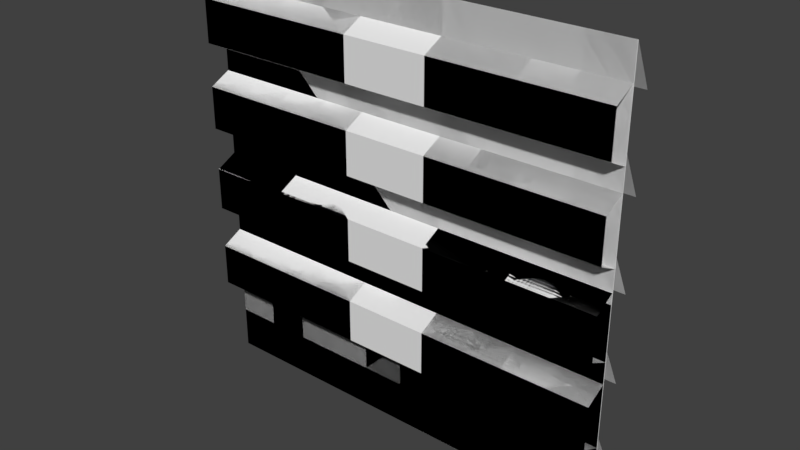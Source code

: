 # Source: Walls.blend  (saved by Blender 2.79.0; exported with 4.5.12 LTS)
import bpy
from mathutils import Matrix  # noqa: F401  (used for matrix-valued properties, if any)

bpy.ops.wm.read_factory_settings(use_empty=True)
scene = bpy.context.scene
scene.name = 'Scene'

# ---- collections
col_collection_1 = bpy.data.collections.new('Collection 1'); scene.collection.children.link(col_collection_1)

# ---- world
world_world = bpy.data.worlds.new('World'); scene.world = world_world
world_world.color = (0.05088, 0.05088, 0.05088)
world_world.use_sun_shadow = False
world_world.sun_shadow_jitter_overblur = 0.0
world_world.cycles.sampling_method = 'MANUAL'

# ---- meshes
me_plane_006 = bpy.data.meshes.new('Plane.006')
me_plane_006.from_pydata([(8.0, 1.752e-05, -7.981), (-8.0, 1.943e-05, -7.981), (-10.0, 0.0, 0.01912), (-10.0, 1.979e-05, -1.981), (-10.0, 1.961e-05, -3.981), (-10.0, 1.943e-05, -5.981), (10.0, 1.752e-05, -5.981), (10.0, 1.818e-05, -3.981), (10.0, 1.836e-05, -1.981), (10.0, 0.0, 0.01912), (-6.0, 1.943e-05, -7.981), (-4.0, 1.0, -7.981), (-2.0, 1.848e-05, -7.981), (-5.981e-07, 1.0, -7.981), (2.0, 1.848e-05, -7.981), (4.0, 1.0, -7.981), (6.0, 1.848e-05, -7.981), (8.0, 1.0, -7.981), (10.0, 1.752e-05, -7.981), (8.0, 1.0, -5.981), (6.0, 1.848e-05, -5.981), (4.0, 1.0, -5.981), (2.0, 1.848e-05, -5.981), (-4.471e-07, 1.0, -5.981), (-2.0, 1.848e-05, -5.981), (-4.0, 1.0, -5.981), (-6.0, 1.943e-05, -5.981), (-8.0, 1.943e-05, -5.981), (8.0, 1.0, -3.981), (6.0, 1.818e-05, -3.981), (4.0, 1.0, -3.981), (2.0, 1.866e-05, -3.981), (-2.961e-07, 1.0, -3.981), (-2.0, 1.913e-05, -3.981), (-4.0, 1.0, -3.981), (-6.0, 1.913e-05, -3.981), (-8.0, 1.961e-05, -3.981), (8.0, 1.0, -1.981), (6.0, 1.884e-05, -1.981), (4.0, 1.0, -1.981), (2.0, 1.884e-05, -1.981), (-1.451e-07, 1.0, -1.981), (-2.0, 1.931e-05, -1.981), (-4.0, 1.0, -1.981), (-6.0, 1.931e-05, -1.981), (-8.0, 1.979e-05, -1.981), (8.0, 0.0, 0.01912), (6.0, 0.0, 0.01912), (4.0, 0.0, 0.01912), (2.0, 0.0, 0.01912), (5.877e-09, 0.0, 0.01912), (-2.0, 0.0, 0.01912), (-4.0, 0.0, 0.01912), (-6.0, 0.0, 0.01912), (-8.0, 0.0, 0.01912), (8.0, 0.0, 0.01912), (8.0, 1.836e-05, -1.981), (8.0, 1.818e-05, -3.981), (8.0, 1.752e-05, -5.981), (4.0, 0.0, 0.01912), (-8.0, 0.0, 0.01912), (-4.0, 0.0, 0.01912), (5.877e-09, 0.0, 0.01912), (-8.0, 1.0, -1.981), (-4.0, 1.931e-05, -1.981), (-1.451e-07, 1.931e-05, -1.981), (4.0, 1.884e-05, -1.981), (-8.0, 1.0, -3.981), (-4.0, 1.913e-05, -3.981), (-2.961e-07, 1.866e-05, -3.981), (4.0, 1.866e-05, -3.981), (-8.0, 1.0, -5.981), (-4.0, 1.848e-05, -5.981), (-4.471e-07, 1.848e-05, -5.981), (4.0, 1.848e-05, -5.981), (-10.0, 1.943e-05, -7.981), (-8.0, 1.0, -7.981), (-4.0, 1.848e-05, -7.981), (-5.981e-07, 1.848e-05, -7.981), (4.0, 1.848e-05, -7.981), (8.0, 1.752e-05, -9.981), (-8.0, 1.943e-05, -9.981), (-6.0, 1.943e-05, -9.981), (-4.0, 1.0, -9.981), (-2.0, 1.848e-05, -9.981), (-7.491e-07, 1.0, -9.981), (2.0, 1.848e-05, -9.981), (4.0, 1.0, -9.981), (6.0, 1.848e-05, -9.981), (8.0, 1.0, -9.981), (10.0, 1.752e-05, -9.981), (-10.0, 1.943e-05, -9.981), (-8.0, 1.0, -9.981), (-4.0, 1.848e-05, -9.981), (-7.491e-07, 1.848e-05, -9.981), (4.0, 1.848e-05, -9.981), (-10.0, 0.0, 2.019), (10.0, 0.0, 2.019), (8.0, 0.0, 2.019), (6.0, 0.0, 2.019), (4.0, 0.0, 2.019), (2.0, 0.0, 2.019), (1.569e-07, 0.0, 2.019), (-2.0, 0.0, 2.019), (-4.0, 0.0, 2.019), (-6.0, 0.0, 2.019), (-8.0, 0.0, 2.019), (8.0, 0.0, 2.019), (4.0, 0.0, 2.019), (-8.0, 0.0, 2.019), (-4.0, 0.0, 2.019), (1.569e-07, 0.0, 2.019), (-10.0, 0.0, 4.019), (10.0, 0.0, 4.019), (8.0, 0.0, 4.019), (6.0, 0.0, 4.019), (4.0, 0.0, 4.019), (2.0, 0.0, 4.019), (3.079e-07, 0.0, 4.019), (-2.0, 0.0, 4.019), (-4.0, 0.0, 4.019), (-6.0, 0.0, 4.019), (-8.0, 0.0, 4.019), (8.0, 0.0, 4.019), (4.0, 0.0, 4.019), (-8.0, 0.0, 4.019), (-4.0, 0.0, 4.019), (3.079e-07, 0.0, 4.019), (-10.0, 0.0, 6.019), (10.0, 0.0, 6.019), (8.0, 0.0, 6.019), (6.0, 0.0, 6.019), (4.0, 0.0, 6.019), (2.0, 0.0, 6.019), (4.589e-07, 0.0, 6.019), (-2.0, 0.0, 6.019), (-4.0, 0.0, 6.019), (-6.0, 0.0, 6.019), (-8.0, 0.0, 6.019), (8.0, 0.0, 6.019), (4.0, 0.0, 6.019), (-8.0, 0.0, 6.019), (-4.0, 0.0, 6.019), (4.589e-07, 0.0, 6.019), (-10.0, 0.0, 8.019), (10.0, 0.0, 8.019), (8.0, 0.0, 8.019), (6.0, 0.0, 8.019), (4.0, 0.0, 8.019), (2.0, 0.0, 8.019), (6.099e-07, 0.0, 8.019), (-2.0, 0.0, 8.019), (-4.0, 0.0, 8.019), (-6.0, 0.0, 8.019), (-8.0, 0.0, 8.019), (8.0, 0.0, 8.019), (4.0, 0.0, 8.019), (-8.0, 0.0, 8.019), (-4.0, 0.0, 8.019), (6.099e-07, 0.0, 8.019), (-10.0, 0.0, 10.02), (10.0, 0.0, 10.02), (8.0, 0.0, 10.02), (6.0, 0.0, 10.02), (4.0, 0.0, 10.02), (2.0, 0.0, 10.02), (7.609e-07, 0.0, 10.02), (-2.0, 0.0, 10.02), (-4.0, 0.0, 10.02), (-6.0, 0.0, 10.02), (-8.0, 0.0, 10.02), (8.0, 0.0, 10.02), (4.0, 0.0, 10.02), (-8.0, 0.0, 10.02), (-4.0, 0.0, 10.02), (7.609e-07, 0.0, 10.02)], [], [(17, 16, 88, 89), (58, 6, 7, 57), (57, 7, 8, 56), (56, 8, 9, 55), (3, 63, 60, 2), (45, 44, 53, 54), (44, 43, 52, 53), (64, 42, 51, 61), (42, 41, 50, 51), (65, 40, 49, 62), (40, 39, 48, 49), (66, 38, 47, 59), (38, 37, 46, 47), (4, 67, 63, 3), (36, 35, 44, 45), (35, 34, 43, 44), (68, 33, 42, 64), (33, 32, 41, 42), (69, 31, 40, 65), (31, 30, 39, 40), (70, 29, 38, 66), (29, 28, 37, 38), (5, 71, 67, 4), (27, 26, 35, 36), (26, 25, 34, 35), (72, 24, 33, 68), (24, 23, 32, 33), (73, 22, 31, 69), (22, 21, 30, 31), (74, 20, 29, 70), (20, 19, 28, 29), (11, 10, 82, 83), (16, 79, 95, 88), (14, 78, 94, 86), (18, 0, 80, 90), (20, 74, 79, 16), (6, 58, 0, 18), (71, 5, 75, 76), (21, 22, 14, 15), (24, 72, 77, 12), (25, 26, 10, 11), (76, 75, 91, 92), (26, 27, 1, 10), (22, 73, 78, 14), (23, 24, 12, 13), (13, 12, 84, 85), (15, 14, 86, 87), (12, 77, 93, 84), (10, 1, 81, 82), (19, 20, 16, 17), (49, 48, 100, 101), (2, 60, 109, 96), (53, 52, 104, 105), (62, 49, 101, 111), (55, 9, 97, 107), (54, 53, 105, 106), (51, 50, 102, 103), (47, 46, 98, 99), (59, 47, 99, 108), (61, 51, 103, 110), (96, 109, 125, 112), (105, 104, 120, 121), (111, 101, 117, 127), (107, 97, 113, 123), (106, 105, 121, 122), (103, 102, 118, 119), (99, 98, 114, 115), (108, 99, 115, 124), (110, 103, 119, 126), (101, 100, 116, 117), (122, 121, 137, 138), (119, 118, 134, 135), (115, 114, 130, 131), (124, 115, 131, 140), (126, 119, 135, 142), (117, 116, 132, 133), (112, 125, 141, 128), (121, 120, 136, 137), (127, 117, 133, 143), (123, 113, 129, 139), (142, 135, 151, 158), (133, 132, 148, 149), (128, 141, 157, 144), (137, 136, 152, 153), (143, 133, 149, 159), (139, 129, 145, 155), (138, 137, 153, 154), (135, 134, 150, 151), (131, 130, 146, 147), (140, 131, 147, 156), (153, 152, 168, 169), (159, 149, 165, 175), (155, 145, 161, 171), (154, 153, 169, 170), (151, 150, 166, 167), (147, 146, 162, 163), (156, 147, 163, 172), (158, 151, 167, 174), (149, 148, 164, 165), (144, 157, 173, 160)])
_uv = me_plane_006.uv_layers.new(name='UVMap')
_uv.uv.foreach_set('vector', [0.1, 0.1, 0.1, 0.2, 0.0, 0.2, 1.194e-07, 0.1, 0.2, 0.1, 0.2, 0.0, 0.3, 1.194e-07, 0.3, 0.1, 0.3, 0.1, 0.3, 1.194e-07, 0.4, 1.194e-07, 0.4, 0.1, 0.4, 0.1, 0.4, 1.194e-07, 0.5, 0.0, 0.5, 0.1, 0.4, 1.0, 0.4, 0.9, 0.5, 0.9, 0.5, 1.0, 0.4, 0.9, 0.4, 0.8, 0.5, 0.8, 0.5, 0.9, 0.4, 0.8, 0.4, 0.7, 0.5, 0.7, 0.5, 0.8, 0.4, 0.7, 0.4, 0.6, 0.5, 0.6, 0.5, 0.7, 0.4, 0.6, 0.4, 0.5, 0.5, 0.5, 0.5, 0.6, 0.4, 0.5, 0.4, 0.4, 0.5, 0.4, 0.5, 0.5, 0.4, 0.4, 0.4, 0.3, 0.5, 0.3, 0.5, 0.4, 0.4, 0.3, 0.4, 0.2, 0.5, 0.2, 0.5, 0.3, 0.4, 0.2, 0.4, 0.1, 0.5, 0.1, 0.5, 0.2, 0.3, 1.0, 0.3, 0.9, 0.4, 0.9, 0.4, 1.0, 0.3, 0.9, 0.3, 0.8, 0.4, 0.8, 0.4, 0.9, 0.3, 0.8, 0.3, 0.7, 0.4, 0.7, 0.4, 0.8, 0.3, 0.7, 0.3, 0.6, 0.4, 0.6, 0.4, 0.7, 0.3, 0.6, 0.3, 0.5, 0.4, 0.5, 0.4, 0.6, 0.3, 0.5, 0.3, 0.4, 0.4, 0.4, 0.4, 0.5, 0.3, 0.4, 0.3, 0.3, 0.4, 0.3, 0.4, 0.4, 0.3, 0.3, 0.3, 0.2, 0.4, 0.2, 0.4, 0.3, 0.3, 0.2, 0.3, 0.1, 0.4, 0.1, 0.4, 0.2, 0.2, 1.0, 0.2, 0.9, 0.3, 0.9, 0.3, 1.0, 0.2, 0.9, 0.2, 0.8, 0.3, 0.8, 0.3, 0.9, 0.2, 0.8, 0.2, 0.7, 0.3, 0.7, 0.3, 0.8, 0.2, 0.7, 0.2, 0.6, 0.3, 0.6, 0.3, 0.7, 0.2, 0.6, 0.2, 0.5, 0.3, 0.5, 0.3, 0.6, 0.2, 0.5, 0.2, 0.4, 0.3, 0.4, 0.3, 0.5, 0.2, 0.4, 0.2, 0.3, 0.3, 0.3, 0.3, 0.4, 0.2, 0.3, 0.2, 0.2, 0.3, 0.2, 0.3, 0.3, 0.2, 0.2, 0.2, 0.1, 0.3, 0.1, 0.3, 0.2, 0.1, 0.7, 0.1, 0.8, 1.194e-07, 0.8, 0.0, 0.7, 0.1, 0.2, 0.1, 0.3, 0.0, 0.3, 0.0, 0.2, 0.1, 0.4, 0.1, 0.5, 1.194e-07, 0.5, 1.194e-07, 0.4, 0.1, 0.0, 0.1, 0.1, 1.194e-07, 0.1, 1.194e-07, 0.0, 0.2, 0.2, 0.2, 0.3, 0.1, 0.3, 0.1, 0.2, 0.2, 0.0, 0.2, 0.1, 0.1, 0.1, 0.1, 0.0, 0.2, 0.9, 0.2, 1.0, 0.1, 1.0, 0.1, 0.9, 0.2, 0.3, 0.2, 0.4, 0.1, 0.4, 0.1, 0.3, 0.2, 0.6, 0.2, 0.7, 0.1, 0.7, 0.1, 0.6, 0.2, 0.7, 0.2, 0.8, 0.1, 0.8, 0.1, 0.7, 0.1, 0.9, 0.1, 1.0, 1.194e-07, 1.0, 0.0, 0.9, 0.2, 0.8, 0.2, 0.9, 0.1, 0.9, 0.1, 0.8, 0.2, 0.4, 0.2, 0.5, 0.1, 0.5, 0.1, 0.4, 0.2, 0.5, 0.2, 0.6, 0.1, 0.6, 0.1, 0.5, 0.1, 0.5, 0.1, 0.6, 1.194e-07, 0.6, 0.0, 0.5, 0.1, 0.3, 0.1, 0.4, 1.194e-07, 0.4, 0.0, 0.3, 0.1, 0.6, 0.1, 0.7, 1.194e-07, 0.7, 1.194e-07, 0.6, 0.1, 0.8, 0.1, 0.9, 0.0, 0.9, 1.194e-07, 0.8, 0.2, 0.1, 0.2, 0.2, 0.1, 0.2, 0.1, 0.1, 0.5, 0.4, 0.5, 0.3, 0.6, 0.3, 0.6, 0.4, 0.5, 1.0, 0.5, 0.9, 0.6, 0.9, 0.6, 1.0, 0.5, 0.8, 0.5, 0.7, 0.6, 0.7, 0.6, 0.8, 0.5, 0.5, 0.5, 0.4, 0.6, 0.4, 0.6, 0.5, 0.5, 0.1, 0.5, 0.0, 0.6, 0.0, 0.6, 0.1, 0.5, 0.9, 0.5, 0.8, 0.6, 0.8, 0.6, 0.9, 0.5, 0.6, 0.5, 0.5, 0.6, 0.5, 0.6, 0.6, 0.5, 0.2, 0.5, 0.1, 0.6, 0.1, 0.6, 0.2, 0.5, 0.3, 0.5, 0.2, 0.6, 0.2, 0.6, 0.3, 0.5, 0.7, 0.5, 0.6, 0.6, 0.6, 0.6, 0.7, 0.6, 1.0, 0.6, 0.9, 0.7, 0.9, 0.7, 1.0, 0.6, 0.8, 0.6, 0.7, 0.7, 0.7, 0.7, 0.8, 0.6, 0.5, 0.6, 0.4, 0.7, 0.4, 0.7, 0.5, 0.6, 0.1, 0.6, 0.0, 0.7, 0.0, 0.7, 0.1, 0.6, 0.9, 0.6, 0.8, 0.7, 0.8, 0.7, 0.9, 0.6, 0.6, 0.6, 0.5, 0.7, 0.5, 0.7, 0.6, 0.6, 0.2, 0.6, 0.1, 0.7, 0.1, 0.7, 0.2, 0.6, 0.3, 0.6, 0.2, 0.7, 0.2, 0.7, 0.3, 0.6, 0.7, 0.6, 0.6, 0.7, 0.6, 0.7, 0.7, 0.6, 0.4, 0.6, 0.3, 0.7, 0.3, 0.7, 0.4, 0.7, 0.9, 0.7, 0.8, 0.8, 0.8, 0.8, 0.9, 0.7, 0.6, 0.7, 0.5, 0.8, 0.5, 0.8, 0.6, 0.7, 0.2, 0.7, 0.1, 0.8, 0.1, 0.8, 0.2, 0.7, 0.3, 0.7, 0.2, 0.8, 0.2, 0.8, 0.3, 0.7, 0.7, 0.7, 0.6, 0.8, 0.6, 0.8, 0.7, 0.7, 0.4, 0.7, 0.3, 0.8, 0.3, 0.8, 0.4, 0.7, 1.0, 0.7, 0.9, 0.8, 0.9, 0.8, 1.0, 0.7, 0.8, 0.7, 0.7, 0.8, 0.7, 0.8, 0.8, 0.7, 0.5, 0.7, 0.4, 0.8, 0.4, 0.8, 0.5, 0.7, 0.1, 0.7, 0.0, 0.8, 0.0, 0.8, 0.1, 0.8, 0.7, 0.8, 0.6, 0.9, 0.6, 0.9, 0.7, 0.8, 0.4, 0.8, 0.3, 0.9, 0.3, 0.9, 0.4, 0.8, 1.0, 0.8, 0.9, 0.9, 0.9, 0.9, 1.0, 0.8, 0.8, 0.8, 0.7, 0.9, 0.7, 0.9, 0.8, 0.8, 0.5, 0.8, 0.4, 0.9, 0.4, 0.9, 0.5, 0.8, 0.1, 0.8, 0.0, 0.9, 1.194e-07, 0.9, 0.1, 0.8, 0.9, 0.8, 0.8, 0.9, 0.8, 0.9, 0.9, 0.8, 0.6, 0.8, 0.5, 0.9, 0.5, 0.9, 0.6, 0.8, 0.2, 0.8, 0.1, 0.9, 0.1, 0.9, 0.2, 0.8, 0.3, 0.8, 0.2, 0.9, 0.2, 0.9, 0.3, 0.9, 0.8, 0.9, 0.7, 1.0, 0.7, 1.0, 0.8, 0.9, 0.5, 0.9, 0.4, 1.0, 0.4, 1.0, 0.5, 0.9, 0.1, 0.9, 1.194e-07, 1.0, 1.194e-07, 1.0, 0.1, 0.9, 0.9, 0.9, 0.8, 1.0, 0.8, 1.0, 0.9, 0.9, 0.6, 0.9, 0.5, 1.0, 0.5, 1.0, 0.6, 0.9, 0.2, 0.9, 0.1, 1.0, 0.1, 1.0, 0.2, 0.9, 0.3, 0.9, 0.2, 1.0, 0.2, 1.0, 0.3, 0.9, 0.7, 0.9, 0.6, 1.0, 0.6, 1.0, 0.7, 0.9, 0.4, 0.9, 0.3, 1.0, 0.3, 1.0, 0.4, 0.9, 1.0, 0.9, 0.9, 1.0, 0.9, 1.0, 1.0])
me_plane_006.use_remesh_preserve_volume = False
me_plane_006.use_remesh_preserve_attributes = False
me_plane_006.use_mirror_vertex_groups = False
me_plane_006.update()
me_plane_005 = bpy.data.meshes.new('Plane.005')
me_plane_005.from_pydata([(-8.0, 2.134e-05, 10.02), (8.0, 1.991e-05, 10.02), (-10.0, 2.134e-05, 6.019), (-10.0, 2.116e-05, 4.019), (-10.0, 2.098e-05, 2.019), (-10.0, 0.0, 0.01912), (10.0, 0.0, 0.01912), (10.0, 1.955e-05, 2.019), (10.0, 1.973e-05, 4.019), (10.0, 1.991e-05, 6.019), (-8.0, 1.0, 10.02), (-4.0, 2.086e-05, 10.02), (7.609e-07, 2.086e-05, 10.02), (4.0, 2.038e-05, 10.02), (4.0, 2.038e-05, 8.019), (6.099e-07, 2.086e-05, 8.019), (-4.0, 2.086e-05, 8.019), (-8.0, 1.0, 8.019), (8.0, 1.991e-05, 8.019), (8.0, 0.0, 0.01912), (6.0, 0.0, 0.01912), (4.0, 0.0, 0.01912), (2.0, 0.0, 0.01912), (5.877e-09, 0.0, 0.01912), (-2.0, 0.0, 0.01912), (-4.0, 0.0, 0.01912), (-6.0, 0.0, 0.01912), (-8.0, 0.0, 0.01912), (8.0, 1.0, 2.019), (6.0, 1.979e-05, 2.019), (4.0, 1.0, 2.019), (2.0, 2.003e-05, 2.019), (1.569e-07, 1.0, 2.019), (-2.0, 2.027e-05, 2.019), (-4.0, 1.0, 2.019), (-6.0, 2.05e-05, 2.019), (-8.0, 2.074e-05, 2.019), (8.0, 1.0, 4.019), (6.0, 2.021e-05, 4.019), (4.0, 1.0, 4.019), (2.0, 2.021e-05, 4.019), (3.079e-07, 1.0, 4.019), (-2.0, 2.068e-05, 4.019), (-4.0, 1.0, 4.019), (-6.0, 2.068e-05, 4.019), (-8.0, 2.116e-05, 4.019), (8.0, 1.0, 6.019), (6.0, 2.038e-05, 6.019), (4.0, 1.0, 6.019), (2.0, 2.038e-05, 6.019), (4.589e-07, 1.0, 6.019), (-2.0, 2.086e-05, 6.019), (-4.0, 1.0, 6.019), (-6.0, 2.134e-05, 6.019), (-8.0, 2.134e-05, 6.019), (8.0, 1.973e-05, 4.019), (8.0, 1.991e-05, 6.019), (8.0, 1.955e-05, 2.019), (8.0, 0.0, 0.01912), (-8.0, 1.0, 4.019), (-8.0, 1.0, 6.019), (-4.0, 2.068e-05, 4.019), (-4.0, 2.086e-05, 6.019), (3.079e-07, 2.068e-05, 4.019), (4.589e-07, 2.086e-05, 6.019), (4.0, 2.021e-05, 4.019), (4.0, 2.038e-05, 6.019), (-8.0, 1.0, 2.019), (-4.0, 2.05e-05, 2.019), (1.569e-07, 2.027e-05, 2.019), (4.0, 1.979e-05, 2.019), (4.0, 0.0, 0.01912), (-8.0, 0.0, 0.01912), (-4.0, 0.0, 0.01912), (5.877e-09, 0.0, 0.01912), (-10.0, 2.134e-05, 10.02), (-8.0, 2.134e-05, 8.019), (-6.0, 2.134e-05, 8.019), (10.0, 1.991e-05, 10.02), (8.0, 1.0, 10.02), (6.0, 2.038e-05, 10.02), (4.0, 1.0, 10.02), (2.0, 2.038e-05, 10.02), (7.609e-07, 1.0, 10.02), (-2.0, 2.086e-05, 10.02), (-4.0, 1.0, 10.02), (-6.0, 2.134e-05, 10.02), (-4.0, 1.0, 8.019), (-2.0, 2.086e-05, 8.019), (6.099e-07, 1.0, 8.019), (2.0, 2.038e-05, 8.019), (4.0, 1.0, 8.019), (6.0, 2.038e-05, 8.019), (8.0, 1.0, 8.019), (10.0, 1.991e-05, 8.019), (-10.0, 2.134e-05, 8.019), (-10.0, 0.0, -1.981), (10.0, 0.0, -1.981), (8.0, 0.0, -1.981), (6.0, 0.0, -1.981), (4.0, 0.0, -1.981), (2.0, 0.0, -1.981), (-1.451e-07, 0.0, -1.981), (-2.0, 0.0, -1.981), (-4.0, 0.0, -1.981), (-6.0, 0.0, -1.981), (-8.0, 0.0, -1.981), (8.0, 0.0, -1.981), (4.0, 0.0, -1.981), (-8.0, 0.0, -1.981), (-4.0, 0.0, -1.981), (-1.451e-07, 0.0, -1.981), (-10.0, 0.0, -3.981), (10.0, 0.0, -3.981), (8.0, 0.0, -3.981), (6.0, 0.0, -3.981), (4.0, 0.0, -3.981), (2.0, 0.0, -3.981), (-2.961e-07, 0.0, -3.981), (-2.0, 0.0, -3.981), (-4.0, 0.0, -3.981), (-6.0, 0.0, -3.981), (-8.0, 0.0, -3.981), (8.0, 0.0, -3.981), (4.0, 0.0, -3.981), (-8.0, 0.0, -3.981), (-4.0, 0.0, -3.981), (-2.961e-07, 0.0, -3.981), (-10.0, 0.0, -5.981), (10.0, 0.0, -5.981), (8.0, 0.0, -5.981), (6.0, 0.0, -5.981), (4.0, 0.0, -5.981), (2.0, 0.0, -5.981), (-4.471e-07, 0.0, -5.981), (-2.0, 0.0, -5.981), (-4.0, 0.0, -5.981), (-6.0, 0.0, -5.981), (-8.0, 0.0, -5.981), (8.0, 0.0, -5.981), (4.0, 0.0, -5.981), (-8.0, 0.0, -5.981), (-4.0, 0.0, -5.981), (-4.471e-07, 0.0, -5.981), (-10.0, 0.0, -7.981), (10.0, 0.0, -7.981), (8.0, 0.0, -7.981), (6.0, 0.0, -7.981), (4.0, 0.0, -7.981), (2.0, 0.0, -7.981), (-5.981e-07, 0.0, -7.981), (-2.0, 0.0, -7.981), (-4.0, 0.0, -7.981), (-6.0, 0.0, -7.981), (-8.0, 0.0, -7.981), (8.0, 0.0, -7.981), (4.0, 0.0, -7.981), (-8.0, 0.0, -7.981), (-4.0, 0.0, -7.981), (-5.981e-07, 0.0, -7.981), (-10.0, 0.0, -9.981), (10.0, 0.0, -9.981), (8.0, 0.0, -9.981), (6.0, 0.0, -9.981), (4.0, 0.0, -9.981), (2.0, 0.0, -9.981), (-7.491e-07, 0.0, -9.981), (-2.0, 0.0, -9.981), (-4.0, 0.0, -9.981), (-6.0, 0.0, -9.981), (-8.0, 0.0, -9.981), (8.0, 0.0, -9.981), (4.0, 0.0, -9.981), (-8.0, 0.0, -9.981), (-4.0, 0.0, -9.981), (-7.491e-07, 0.0, -9.981)], [], [(16, 88, 84, 11), (58, 6, 7, 57), (57, 7, 8, 55), (55, 8, 9, 56), (3, 59, 60, 2), (45, 44, 53, 54), (44, 43, 52, 53), (61, 42, 51, 62), (42, 41, 50, 51), (63, 40, 49, 64), (40, 39, 48, 49), (65, 38, 47, 66), (38, 37, 46, 47), (4, 67, 59, 3), (36, 35, 44, 45), (35, 34, 43, 44), (68, 33, 42, 61), (33, 32, 41, 42), (69, 31, 40, 63), (31, 30, 39, 40), (70, 29, 38, 65), (29, 28, 37, 38), (5, 72, 67, 4), (27, 26, 35, 36), (26, 25, 34, 35), (73, 24, 33, 68), (24, 23, 32, 33), (74, 22, 31, 69), (22, 21, 30, 31), (71, 20, 29, 70), (20, 19, 28, 29), (18, 94, 78, 1), (51, 50, 89, 88), (2, 60, 17, 95), (49, 48, 91, 90), (53, 52, 87, 77), (54, 53, 77, 76), (95, 17, 10, 75), (77, 87, 85, 86), (15, 90, 82, 12), (88, 89, 83, 84), (76, 77, 86, 0), (90, 91, 81, 82), (47, 46, 93, 92), (56, 9, 94, 18), (64, 49, 90, 15), (62, 51, 88, 16), (66, 47, 92, 14), (14, 92, 80, 13), (92, 93, 79, 80), (21, 22, 101, 100), (20, 71, 108, 99), (25, 26, 105, 104), (22, 74, 111, 101), (6, 58, 107, 97), (26, 27, 106, 105), (23, 24, 103, 102), (19, 20, 99, 98), (72, 5, 96, 109), (24, 73, 110, 103), (103, 110, 126, 119), (100, 101, 117, 116), (109, 96, 112, 125), (104, 105, 121, 120), (101, 111, 127, 117), (97, 107, 123, 113), (105, 106, 122, 121), (102, 103, 119, 118), (98, 99, 115, 114), (99, 108, 124, 115), (117, 127, 143, 133), (113, 123, 139, 129), (121, 122, 138, 137), (118, 119, 135, 134), (114, 115, 131, 130), (115, 124, 140, 131), (119, 126, 142, 135), (116, 117, 133, 132), (125, 112, 128, 141), (120, 121, 137, 136), (134, 135, 151, 150), (130, 131, 147, 146), (131, 140, 156, 147), (135, 142, 158, 151), (132, 133, 149, 148), (141, 128, 144, 157), (136, 137, 153, 152), (133, 143, 159, 149), (129, 139, 155, 145), (137, 138, 154, 153), (148, 149, 165, 164), (157, 144, 160, 173), (152, 153, 169, 168), (149, 159, 175, 165), (145, 155, 171, 161), (153, 154, 170, 169), (150, 151, 167, 166), (146, 147, 163, 162), (147, 156, 172, 163), (151, 158, 174, 167)])
_uv = me_plane_005.uv_layers.new(name='UVMap')
_uv.uv.foreach_set('vector', [0.9, 0.7, 0.9, 0.6, 1.0, 0.6, 1.0, 0.7, 0.5, 0.1, 0.5, 4.973e-08, 0.6, 0.0, 0.6, 0.1, 0.6, 0.1, 0.6, 0.0, 0.7, 0.0, 0.7, 0.1, 0.7, 0.1, 0.7, 0.0, 0.8, 4.973e-08, 0.8, 0.1, 0.7, 1.0, 0.7, 0.9, 0.8, 0.9, 0.8, 1.0, 0.7, 0.9, 0.7, 0.8, 0.8, 0.8, 0.8, 0.9, 0.7, 0.8, 0.7, 0.7, 0.8, 0.7, 0.8, 0.8, 0.7, 0.7, 0.7, 0.6, 0.8, 0.6, 0.8, 0.7, 0.7, 0.6, 0.7, 0.5, 0.8, 0.5, 0.8, 0.6, 0.7, 0.5, 0.7, 0.4, 0.8, 0.4, 0.8, 0.5, 0.7, 0.4, 0.7, 0.3, 0.8, 0.3, 0.8, 0.4, 0.7, 0.3, 0.7, 0.2, 0.8, 0.2, 0.8, 0.3, 0.7, 0.2, 0.7, 0.1, 0.8, 0.1, 0.8, 0.2, 0.6, 1.0, 0.6, 0.9, 0.7, 0.9, 0.7, 1.0, 0.6, 0.9, 0.6, 0.8, 0.7, 0.8, 0.7, 0.9, 0.6, 0.8, 0.6, 0.7, 0.7, 0.7, 0.7, 0.8, 0.6, 0.7, 0.6, 0.6, 0.7, 0.6, 0.7, 0.7, 0.6, 0.6, 0.6, 0.5, 0.7, 0.5, 0.7, 0.6, 0.6, 0.5, 0.6, 0.4, 0.7, 0.4, 0.7, 0.5, 0.6, 0.4, 0.6, 0.3, 0.7, 0.3, 0.7, 0.4, 0.6, 0.3, 0.6, 0.2, 0.7, 0.2, 0.7, 0.3, 0.6, 0.2, 0.6, 0.1, 0.7, 0.1, 0.7, 0.2, 0.5, 1.0, 0.5, 0.9, 0.6, 0.9, 0.6, 1.0, 0.5, 0.9, 0.5, 0.8, 0.6, 0.8, 0.6, 0.9, 0.5, 0.8, 0.5, 0.7, 0.6, 0.7, 0.6, 0.8, 0.5, 0.7, 0.5, 0.6, 0.6, 0.6, 0.6, 0.7, 0.5, 0.6, 0.5, 0.5, 0.6, 0.5, 0.6, 0.6, 0.5, 0.5, 0.5, 0.4, 0.6, 0.4, 0.6, 0.5, 0.5, 0.4, 0.5, 0.3, 0.6, 0.3, 0.6, 0.4, 0.5, 0.3, 0.5, 0.2, 0.6, 0.2, 0.6, 0.3, 0.5, 0.2, 0.5, 0.1, 0.6, 0.1, 0.6, 0.2, 0.9, 0.1, 0.9, 4.973e-08, 1.0, 4.973e-08, 1.0, 0.1, 0.8, 0.6, 0.8, 0.5, 0.9, 0.5, 0.9, 0.6, 0.8, 1.0, 0.8, 0.9, 0.9, 0.9, 0.9, 1.0, 0.8, 0.4, 0.8, 0.3, 0.9, 0.3, 0.9, 0.4, 0.8, 0.8, 0.8, 0.7, 0.9, 0.7, 0.9, 0.8, 0.8, 0.9, 0.8, 0.8, 0.9, 0.8, 0.9, 0.9, 0.9, 1.0, 0.9, 0.9, 1.0, 0.9, 1.0, 1.0, 0.9, 0.8, 0.9, 0.7, 1.0, 0.7, 1.0, 0.8, 0.9, 0.5, 0.9, 0.4, 1.0, 0.4, 1.0, 0.5, 0.9, 0.6, 0.9, 0.5, 1.0, 0.5, 1.0, 0.6, 0.9, 0.9, 0.9, 0.8, 1.0, 0.8, 1.0, 0.9, 0.9, 0.4, 0.9, 0.3, 1.0, 0.3, 1.0, 0.4, 0.8, 0.2, 0.8, 0.1, 0.9, 0.1, 0.9, 0.2, 0.8, 0.1, 0.8, 4.973e-08, 0.9, 4.973e-08, 0.9, 0.1, 0.8, 0.5, 0.8, 0.4, 0.9, 0.4, 0.9, 0.5, 0.8, 0.7, 0.8, 0.6, 0.9, 0.6, 0.9, 0.7, 0.8, 0.3, 0.8, 0.2, 0.9, 0.2, 0.9, 0.3, 0.9, 0.3, 0.9, 0.2, 1.0, 0.2, 1.0, 0.3, 0.9, 0.2, 0.9, 0.1, 1.0, 0.1, 1.0, 0.2, 0.5, 0.3, 0.5, 0.4, 0.4, 0.4, 0.4, 0.3, 0.5, 0.2, 0.5, 0.3, 0.4, 0.3, 0.4, 0.2, 0.5, 0.7, 0.5, 0.8, 0.4, 0.8, 0.4, 0.7, 0.5, 0.4, 0.5, 0.5, 0.4, 0.5, 0.4, 0.4, 0.5, 4.973e-08, 0.5, 0.1, 0.4, 0.1, 0.4, 4.973e-08, 0.5, 0.8, 0.5, 0.9, 0.4, 0.9, 0.4, 0.8, 0.5, 0.5, 0.5, 0.6, 0.4, 0.6, 0.4, 0.5, 0.5, 0.1, 0.5, 0.2, 0.4, 0.2, 0.4, 0.1, 0.5, 0.9, 0.5, 1.0, 0.4, 1.0, 0.4, 0.9, 0.5, 0.6, 0.5, 0.7, 0.4, 0.7, 0.4, 0.6, 0.4, 0.6, 0.4, 0.7, 0.3, 0.7, 0.3, 0.6, 0.4, 0.3, 0.4, 0.4, 0.3, 0.4, 0.3, 0.3, 0.4, 0.9, 0.4, 1.0, 0.3, 1.0, 0.3, 0.9, 0.4, 0.7, 0.4, 0.8, 0.3, 0.8, 0.3, 0.7, 0.4, 0.4, 0.4, 0.5, 0.3, 0.5, 0.3, 0.4, 0.4, 4.973e-08, 0.4, 0.1, 0.3, 0.1, 0.3, 4.973e-08, 0.4, 0.8, 0.4, 0.9, 0.3, 0.9, 0.3, 0.8, 0.4, 0.5, 0.4, 0.6, 0.3, 0.6, 0.3, 0.5, 0.4, 0.1, 0.4, 0.2, 0.3, 0.2, 0.3, 0.1, 0.4, 0.2, 0.4, 0.3, 0.3, 0.3, 0.3, 0.2, 0.3, 0.4, 0.3, 0.5, 0.2, 0.5, 0.2, 0.4, 0.3, 4.973e-08, 0.3, 0.1, 0.2, 0.1, 0.2, 4.973e-08, 0.3, 0.8, 0.3, 0.9, 0.2, 0.9, 0.2, 0.8, 0.3, 0.5, 0.3, 0.6, 0.2, 0.6, 0.2, 0.5, 0.3, 0.1, 0.3, 0.2, 0.2, 0.2, 0.2, 0.1, 0.3, 0.2, 0.3, 0.3, 0.2, 0.3, 0.2, 0.2, 0.3, 0.6, 0.3, 0.7, 0.2, 0.7, 0.2, 0.6, 0.3, 0.3, 0.3, 0.4, 0.2, 0.4, 0.2, 0.3, 0.3, 0.9, 0.3, 1.0, 0.2, 1.0, 0.2, 0.9, 0.3, 0.7, 0.3, 0.8, 0.2, 0.8, 0.2, 0.7, 0.2, 0.5, 0.2, 0.6, 0.1, 0.6, 0.1, 0.5, 0.2, 0.1, 0.2, 0.2, 0.1, 0.2, 0.1, 0.1, 0.2, 0.2, 0.2, 0.3, 0.1, 0.3, 0.1, 0.2, 0.2, 0.6, 0.2, 0.7, 0.1, 0.7, 0.1, 0.6, 0.2, 0.3, 0.2, 0.4, 0.1, 0.4, 0.1, 0.3, 0.2, 0.9, 0.2, 1.0, 0.1, 1.0, 0.1, 0.9, 0.2, 0.7, 0.2, 0.8, 0.1, 0.8, 0.1, 0.7, 0.2, 0.4, 0.2, 0.5, 0.1, 0.5, 0.1, 0.4, 0.2, 4.973e-08, 0.2, 0.1, 0.1, 0.1, 0.1, 0.0, 0.2, 0.8, 0.2, 0.9, 0.1, 0.9, 0.1, 0.8, 0.1, 0.3, 0.1, 0.4, 7.46e-08, 0.4, 0.0, 0.3, 0.1, 0.9, 0.1, 1.0, 7.46e-08, 1.0, 7.46e-08, 0.9, 0.1, 0.7, 0.1, 0.8, 7.46e-08, 0.8, 7.46e-08, 0.7, 0.1, 0.4, 0.1, 0.5, 7.46e-08, 0.5, 7.46e-08, 0.4, 0.1, 0.0, 0.1, 0.1, 7.46e-08, 0.1, 7.46e-08, 0.0, 0.1, 0.8, 0.1, 0.9, 7.46e-08, 0.9, 7.46e-08, 0.8, 0.1, 0.5, 0.1, 0.6, 7.46e-08, 0.6, 7.46e-08, 0.5, 0.1, 0.1, 0.1, 0.2, 0.0, 0.2, 7.46e-08, 0.1, 0.1, 0.2, 0.1, 0.3, 7.46e-08, 0.3, 0.0, 0.2, 0.1, 0.6, 0.1, 0.7, 7.46e-08, 0.7, 7.46e-08, 0.6])
me_plane_005.use_remesh_preserve_volume = False
me_plane_005.use_remesh_preserve_attributes = False
me_plane_005.use_mirror_vertex_groups = False
me_plane_005.update()
me_plane_004 = bpy.data.meshes.new('Plane.004')
me_plane_004.from_pydata([(-10.0, 8.742e-07, -10.0), (10.0, 8.742e-07, -10.0), (-10.0, -8.742e-07, 10.0), (10.0, -8.742e-07, 10.0)], [], [(0, 1, 3, 2)])
_uv = me_plane_004.uv_layers.new(name='UVMap')
_uv.uv.foreach_set('vector', [0.9999, 0.9999, 9.998e-05, 0.9999, 0.0001002, 9.998e-05, 0.9999, 9.998e-05])
me_plane_004.use_remesh_preserve_volume = False
me_plane_004.use_remesh_preserve_attributes = False
me_plane_004.use_mirror_vertex_groups = False
me_plane_004.update()
me_plane_003 = bpy.data.meshes.new('Plane.003')
me_plane_003.from_pydata([(-10.0, 6.994e-07, 10.0), (-8.0, 5.245e-07, 10.0), (-6.0, 3.497e-07, 10.0), (-4.0, 1.748e-07, 10.0), (-2.0, -2.222e-14, 10.0), (-2.0, 1.947e-14, -10.0), (-4.0, 1.748e-07, -10.0), (-6.0, 3.497e-07, -10.0), (-8.0, 5.245e-07, -10.0), (-10.0, 6.994e-07, -10.0), (-10.0, 6.994e-07, 8.5), (-10.0, 6.994e-07, 5.5), (-10.0, 6.994e-07, 4.5), (-10.0, 6.994e-07, 1.5), (-10.0, 6.994e-07, 0.5), (-10.0, 6.994e-07, -2.5), (-10.0, 6.994e-07, -3.5), (-10.0, 6.994e-07, -6.5), (-10.0, 6.994e-07, -8.0), (-8.0, 5.245e-07, 8.5), (-8.0, 5.245e-07, 5.5), (-8.0, 5.245e-07, 4.5), (-8.0, 5.245e-07, 1.5), (-8.0, 5.245e-07, 0.5), (-8.0, 5.245e-07, -2.5), (-8.0, 5.245e-07, -3.5), (-8.0, 5.245e-07, -6.5), (-8.0, 5.245e-07, -8.0), (-6.0, 3.497e-07, 8.5), (-6.0, 3.497e-07, 5.5), (-6.0, 3.497e-07, 4.5), (-6.0, 3.497e-07, 1.5), (-6.0, 3.497e-07, 0.5), (-6.0, 3.497e-07, -2.5), (-6.0, 3.497e-07, -3.5), (-6.0, 3.497e-07, -6.5), (-6.0, 3.497e-07, -8.0), (-4.0, 1.748e-07, 8.5), (-4.0, 1.748e-07, 5.5), (-4.0, 1.748e-07, 4.5), (-4.0, 1.748e-07, 1.5), (-4.0, 1.748e-07, 0.5), (-4.0, 1.748e-07, -2.5), (-4.0, 1.748e-07, -3.5), (-4.0, 1.748e-07, -6.5), (-4.0, 1.748e-07, -8.0), (-2.0, -1.805e-14, 8.5), (-2.0, -1.388e-14, 5.5), (-2.0, -9.715e-15, 4.5), (-2.0, -5.547e-15, 1.5), (-2.0, -1.378e-15, 0.5), (-2.0, 2.791e-15, -2.5), (-2.0, 6.959e-15, -3.5), (-2.0, 1.113e-14, -6.5), (-2.0, 1.53e-14, -8.0), (-10.0, -1.0, 8.0), (-10.0, -1.0, 6.0), (-8.0, -1.0, 8.0), (-8.0, -1.0, 6.0), (-6.0, -1.0, 8.0), (-6.0, -1.0, 6.0), (-4.0, -1.0, 8.0), (-4.0, -1.0, 6.0), (-2.0, -1.0, 8.0), (-2.0, -1.0, 6.0), (-10.0, -1.0, 4.0), (-10.0, -1.0, 2.0), (-8.0, -1.0, 4.0), (-8.0, -1.0, 2.0), (-6.0, -1.0, 4.0), (-6.0, -1.0, 2.0), (-4.0, -1.0, 4.0), (-4.0, -1.0, 2.0), (-2.0, -1.0, 4.0), (-2.0, -1.0, 2.0), (-10.0, -1.0, 0.0), (-10.0, -1.0, -2.0), (-8.0, -1.0, 0.0), (-8.0, -1.0, -2.0), (-6.0, -1.0, 0.0), (-6.0, -1.0, -2.0), (-4.0, -1.0, 0.0), (-4.0, -1.0, -2.0), (-2.0, -1.0, 0.0), (-2.0, -1.0, -2.0), (-1.192e-07, 0.0, -6.0), (-1.192e-07, 0.0, -4.0), (0.0, 0.0, -2.0), (0.0, 0.0, 0.0), (0.0, 0.0, 2.0), (2.384e-07, 0.0, 4.0), (2.384e-07, 0.0, 6.0), (2.384e-07, 0.0, 8.0), (-1.192e-07, 0.0, -8.0), (-10.0, -1.0, -4.0), (-10.0, -1.0, -6.0), (-8.0, -1.0, -4.0), (-8.0, -1.0, -6.0), (-6.0, -1.0, -4.0), (-6.0, -1.0, -6.0), (-4.0, -1.0, -4.0), (-4.0, -1.0, -6.0), (-2.0, -1.0, -4.0), (-2.0, -1.0, -6.0), (-2.384e-07, 0.0, -10.0), (2.384e-07, 0.0, 10.0), (2.0, 0.0, -6.0), (2.0, 0.0, -4.0), (2.0, 0.0, -2.0), (2.0, 0.0, 0.0), (2.0, 0.0, 2.0), (2.0, 0.0, 4.0), (2.0, 0.0, 6.0), (2.0, 0.0, 8.0), (2.0, 0.0, -8.0), (2.0, 0.0, -10.0), (2.0, 0.0, 10.0), (4.0, 0.0, -6.0), (4.0, 0.0, -4.0), (4.0, 0.0, -2.0), (4.0, 0.0, 0.0), (4.0, 0.0, 2.0), (4.0, 0.0, 4.0), (4.0, 0.0, 6.0), (4.0, 0.0, 8.0), (4.0, 0.0, -8.0), (4.0, 0.0, -10.0), (4.0, 0.0, 10.0), (6.0, 0.0, -6.0), (6.0, 0.0, -4.0), (6.0, 0.0, -2.0), (6.0, 0.0, 0.0), (6.0, 0.0, 2.0), (6.0, 0.0, 4.0), (6.0, 0.0, 6.0), (6.0, 0.0, 8.0), (6.0, 0.0, -8.0), (6.0, 0.0, -10.0), (6.0, 0.0, 10.0), (8.0, 0.0, -6.0), (8.0, 0.0, -4.0), (8.0, 0.0, -2.0), (8.0, 0.0, 0.0), (8.0, 0.0, 2.0), (8.0, 0.0, 4.0), (8.0, 0.0, 6.0), (8.0, 0.0, 8.0), (8.0, 0.0, -8.0), (8.0, 0.0, -10.0), (8.0, 0.0, 10.0), (10.0, 0.0, -6.0), (10.0, 0.0, -4.0), (10.0, 0.0, -2.0), (10.0, 0.0, 0.0), (10.0, 0.0, 2.0), (10.0, 0.0, 4.0), (10.0, 0.0, 6.0), (10.0, 0.0, 8.0), (10.0, 0.0, -8.0), (10.0, 0.0, -10.0), (10.0, 0.0, 10.0)], [], [(18, 9, 8, 27), (27, 8, 7, 36), (36, 7, 6, 45), (45, 6, 5, 54), (40, 72, 70, 31), (10, 55, 57, 19), (51, 84, 82, 42), (3, 37, 46, 4), (38, 39, 48, 47), (30, 69, 71, 39), (40, 41, 50, 49), (42, 43, 52, 51), (44, 45, 54, 53), (2, 28, 37, 3), (29, 60, 58, 20), (29, 30, 39, 38), (31, 32, 41, 40), (33, 34, 43, 42), (35, 36, 45, 44), (1, 19, 28, 2), (20, 21, 30, 29), (22, 23, 32, 31), (41, 81, 83, 50), (24, 25, 34, 33), (26, 97, 95, 17), (26, 27, 36, 35), (0, 10, 19, 1), (11, 12, 21, 20), (13, 14, 23, 22), (15, 16, 25, 24), (17, 18, 27, 26), (19, 57, 59, 28), (49, 74, 72, 40), (16, 94, 96, 25), (38, 62, 60, 29), (24, 78, 76, 15), (35, 99, 97, 26), (61, 62, 64, 63), (59, 60, 62, 61), (57, 58, 60, 59), (55, 56, 58, 57), (20, 58, 56, 11), (37, 61, 63, 46), (47, 64, 62, 38), (28, 59, 61, 37), (71, 72, 74, 73), (69, 70, 72, 71), (67, 68, 70, 69), (65, 66, 68, 67), (21, 67, 69, 30), (31, 70, 68, 22), (12, 65, 67, 21), (22, 68, 66, 13), (39, 71, 73, 48), (81, 82, 84, 83), (79, 80, 82, 81), (77, 78, 80, 79), (75, 76, 78, 77), (32, 79, 81, 41), (51, 87, 84), (42, 82, 80, 33), (23, 77, 79, 32), (54, 93, 85, 53), (33, 80, 78, 24), (5, 104, 93, 54), (14, 75, 77, 23), (46, 92, 105, 4), (63, 92, 46), (102, 86, 52), (83, 88, 50), (52, 86, 87, 51), (73, 90, 48), (100, 101, 103, 102), (98, 99, 101, 100), (96, 97, 99, 98), (94, 95, 97, 96), (103, 85, 86, 102), (84, 87, 88, 83), (43, 100, 102, 52), (74, 89, 90, 73), (53, 103, 101, 44), (64, 91, 92, 63), (50, 88, 89, 49), (53, 85, 103), (34, 98, 100, 43), (49, 89, 74), (47, 91, 64), (44, 101, 99, 35), (25, 96, 98, 34), (48, 90, 91, 47), (85, 93, 114, 106), (92, 91, 112, 113), (91, 90, 111, 112), (86, 85, 106, 107), (105, 92, 113, 116), (88, 87, 108, 109), (87, 86, 107, 108), (90, 89, 110, 111), (89, 88, 109, 110), (93, 104, 115, 114), (110, 109, 120, 121), (112, 111, 122, 123), (107, 106, 117, 118), (114, 115, 126, 125), (113, 112, 123, 124), (109, 108, 119, 120), (116, 113, 124, 127), (108, 107, 118, 119), (111, 110, 121, 122), (106, 114, 125, 117), (122, 121, 132, 133), (117, 125, 136, 128), (121, 120, 131, 132), (123, 122, 133, 134), (118, 117, 128, 129), (125, 126, 137, 136), (124, 123, 134, 135), (120, 119, 130, 131), (127, 124, 135, 138), (119, 118, 129, 130), (138, 135, 146, 149), (130, 129, 140, 141), (133, 132, 143, 144), (128, 136, 147, 139), (132, 131, 142, 143), (134, 133, 144, 145), (129, 128, 139, 140), (136, 137, 148, 147), (135, 134, 145, 146), (131, 130, 141, 142), (146, 145, 156, 157), (142, 141, 152, 153), (149, 146, 157, 160), (141, 140, 151, 152), (144, 143, 154, 155), (139, 147, 158, 150), (143, 142, 153, 154), (145, 144, 155, 156), (140, 139, 150, 151), (147, 148, 159, 158)])
_uv = me_plane_003.uv_layers.new(name='UVMap')
_uv.uv.foreach_set('vector', [0.9999, 0.8999, 0.9999, 0.9999, 0.8999, 0.9999, 0.8999, 0.8999, 0.8999, 0.8999, 0.8999, 0.9999, 0.7999, 0.9999, 0.7999, 0.8999, 0.7999, 0.8999, 0.7999, 0.9999, 0.7, 0.9999, 0.7, 0.8999, 0.7, 0.8999, 0.7, 0.9999, 0.6, 0.9999, 0.6, 0.8999, 0.7, 0.425, 0.7, 0.4, 0.7999, 0.4, 0.7999, 0.425, 0.9999, 0.07509, 0.9999, 0.1001, 0.8999, 0.1001, 0.8999, 0.07509, 0.6, 0.625, 0.6, 0.6, 0.7, 0.6, 0.7, 0.625, 0.7, 0.0001002, 0.7, 0.07508, 0.6, 0.07508, 0.6, 0.0001002, 0.7, 0.2251, 0.7, 0.275, 0.6, 0.275, 0.6, 0.2251, 0.7999, 0.275, 0.7999, 0.3, 0.7, 0.3, 0.7, 0.275, 0.7, 0.425, 0.7, 0.475, 0.6, 0.475, 0.6, 0.425, 0.7, 0.625, 0.7, 0.675, 0.6, 0.675, 0.6, 0.625, 0.7, 0.8249, 0.7, 0.8999, 0.6, 0.8999, 0.6, 0.8249, 0.7999, 0.0001003, 0.7999, 0.07509, 0.7, 0.07508, 0.7, 0.0001002, 0.7999, 0.2251, 0.7999, 0.2001, 0.8999, 0.2001, 0.8999, 0.2251, 0.7999, 0.2251, 0.7999, 0.275, 0.7, 0.275, 0.7, 0.2251, 0.7999, 0.425, 0.7999, 0.475, 0.7, 0.475, 0.7, 0.425, 0.7999, 0.625, 0.7999, 0.675, 0.7, 0.675, 0.7, 0.625, 0.7999, 0.8249, 0.7999, 0.8999, 0.7, 0.8999, 0.7, 0.8249, 0.8999, 0.0001003, 0.8999, 0.07509, 0.7999, 0.07509, 0.7999, 0.0001003, 0.8999, 0.2251, 0.8999, 0.275, 0.7999, 0.275, 0.7999, 0.2251, 0.8999, 0.425, 0.8999, 0.475, 0.7999, 0.475, 0.7999, 0.425, 0.7, 0.475, 0.7, 0.5, 0.6, 0.5, 0.6, 0.475, 0.8999, 0.625, 0.8999, 0.675, 0.7999, 0.675, 0.7999, 0.625, 0.8999, 0.8249, 0.8999, 0.7999, 0.9999, 0.7999, 0.9999, 0.8249, 0.8999, 0.8249, 0.8999, 0.8999, 0.7999, 0.8999, 0.7999, 0.8249, 0.9999, 0.0001002, 0.9999, 0.07509, 0.8999, 0.07509, 0.8999, 0.0001003, 0.9999, 0.2251, 0.9999, 0.275, 0.8999, 0.275, 0.8999, 0.2251, 0.9999, 0.425, 0.9999, 0.475, 0.8999, 0.475, 0.8999, 0.425, 0.9999, 0.625, 0.9999, 0.675, 0.8999, 0.675, 0.8999, 0.625, 0.9999, 0.8249, 0.9999, 0.8999, 0.8999, 0.8999, 0.8999, 0.8249, 0.8999, 0.07509, 0.8999, 0.1001, 0.7999, 0.1001, 0.7999, 0.07509, 0.6, 0.425, 0.6, 0.4, 0.7, 0.4, 0.7, 0.425, 0.9999, 0.675, 0.9999, 0.7, 0.8999, 0.7, 0.8999, 0.675, 0.7, 0.2251, 0.7, 0.2001, 0.7999, 0.2001, 0.7999, 0.2251, 0.8999, 0.625, 0.8999, 0.6, 0.9999, 0.6, 0.9999, 0.625, 0.7999, 0.8249, 0.7999, 0.7999, 0.8999, 0.7999, 0.8999, 0.8249, 0.7, 0.1001, 0.7, 0.2001, 0.6, 0.2001, 0.6, 0.1001, 0.7999, 0.1001, 0.7999, 0.2001, 0.7, 0.2001, 0.7, 0.1001, 0.8999, 0.1001, 0.8999, 0.2001, 0.7999, 0.2001, 0.7999, 0.1001, 0.9999, 0.1001, 0.9999, 0.2001, 0.8999, 0.2001, 0.8999, 0.1001, 0.8999, 0.2251, 0.8999, 0.2001, 0.9999, 0.2001, 0.9999, 0.2251, 0.7, 0.07508, 0.7, 0.1001, 0.6, 0.1001, 0.6, 0.07508, 0.6, 0.2251, 0.6, 0.2001, 0.7, 0.2001, 0.7, 0.2251, 0.7999, 0.07509, 0.7999, 0.1001, 0.7, 0.1001, 0.7, 0.07508, 0.7, 0.3, 0.7, 0.4, 0.6, 0.4, 0.6, 0.3, 0.7999, 0.3, 0.7999, 0.4, 0.7, 0.4, 0.7, 0.3, 0.8999, 0.3, 0.8999, 0.4, 0.7999, 0.4, 0.7999, 0.3, 0.9999, 0.3, 0.9999, 0.4, 0.8999, 0.4, 0.8999, 0.3, 0.8999, 0.275, 0.8999, 0.3, 0.7999, 0.3, 0.7999, 0.275, 0.7999, 0.425, 0.7999, 0.4, 0.8999, 0.4, 0.8999, 0.425, 0.9999, 0.275, 0.9999, 0.3, 0.8999, 0.3, 0.8999, 0.275, 0.8999, 0.425, 0.8999, 0.4, 0.9999, 0.4, 0.9999, 0.425, 0.7, 0.275, 0.7, 0.3, 0.6, 0.3, 0.6, 0.275, 0.7, 0.5, 0.7, 0.6, 0.6, 0.6, 0.6, 0.5, 0.7999, 0.5, 0.7999, 0.6, 0.7, 0.6, 0.7, 0.5, 0.8999, 0.5, 0.8999, 0.6, 0.7999, 0.6, 0.7999, 0.5, 0.9999, 0.5, 0.9999, 0.6, 0.8999, 0.6, 0.8999, 0.5, 0.7999, 0.475, 0.7999, 0.5, 0.7, 0.5, 0.7, 0.475, 0.6, 0.625, 0.5, 0.6, 0.6, 0.6, 0.7, 0.625, 0.7, 0.6, 0.7999, 0.6, 0.7999, 0.625, 0.8999, 0.475, 0.8999, 0.5, 0.7999, 0.5, 0.7999, 0.475, 0.6, 0.8999, 0.5, 0.8999, 0.5, 0.7999, 0.6, 0.8249, 0.7999, 0.625, 0.7999, 0.6, 0.8999, 0.6, 0.8999, 0.625, 0.6, 0.9999, 0.5, 0.9999, 0.5, 0.8999, 0.6, 0.8999, 0.9999, 0.475, 0.9999, 0.5, 0.8999, 0.5, 0.8999, 0.475, 0.6, 0.07508, 0.5, 0.1001, 0.5, 0.0001002, 0.6, 0.0001002, 0.6, 0.1001, 0.5, 0.1001, 0.6, 0.07508, 0.6, 0.7, 0.5, 0.7, 0.6, 0.675, 0.6, 0.5, 0.5, 0.5, 0.6, 0.475, 0.6, 0.675, 0.5, 0.7, 0.5, 0.6, 0.6, 0.625, 0.6, 0.3, 0.5, 0.3, 0.6, 0.275, 0.7, 0.7, 0.7, 0.7999, 0.6, 0.7999, 0.6, 0.7, 0.7999, 0.7, 0.7999, 0.7999, 0.7, 0.7999, 0.7, 0.7, 0.8999, 0.7, 0.8999, 0.7999, 0.7999, 0.7999, 0.7999, 0.7, 0.9999, 0.7, 0.9999, 0.7999, 0.8999, 0.7999, 0.8999, 0.7, 0.6, 0.7999, 0.5, 0.7999, 0.5, 0.7, 0.6, 0.7, 0.6, 0.6, 0.5, 0.6, 0.5, 0.5, 0.6, 0.5, 0.7, 0.675, 0.7, 0.7, 0.6, 0.7, 0.6, 0.675, 0.6, 0.4, 0.5, 0.4, 0.5, 0.3, 0.6, 0.3, 0.6, 0.8249, 0.6, 0.7999, 0.7, 0.7999, 0.7, 0.8249, 0.6, 0.2001, 0.5, 0.2001, 0.5, 0.1001, 0.6, 0.1001, 0.6, 0.475, 0.5, 0.5, 0.5, 0.4, 0.6, 0.425, 0.6, 0.8249, 0.5, 0.7999, 0.6, 0.7999, 0.7999, 0.675, 0.7999, 0.7, 0.7, 0.7, 0.7, 0.675, 0.6, 0.425, 0.5, 0.4, 0.6, 0.4, 0.6, 0.2251, 0.5, 0.2001, 0.6, 0.2001, 0.7, 0.8249, 0.7, 0.7999, 0.7999, 0.7999, 0.7999, 0.8249, 0.8999, 0.675, 0.8999, 0.7, 0.7999, 0.7, 0.7999, 0.675, 0.6, 0.275, 0.5, 0.3, 0.5, 0.2001, 0.6, 0.2251, 0.5, 0.7999, 0.5, 0.8999, 0.4, 0.8999, 0.4, 0.7999, 0.5, 0.1001, 0.5, 0.2001, 0.4, 0.2001, 0.4, 0.1001, 0.5, 0.2001, 0.5, 0.3, 0.4, 0.3, 0.4, 0.2001, 0.5, 0.7, 0.5, 0.7999, 0.4, 0.7999, 0.4, 0.7, 0.5, 0.0001002, 0.5, 0.1001, 0.4, 0.1001, 0.4, 0.0001002, 0.5, 0.5, 0.5, 0.6, 0.4, 0.6, 0.4, 0.5, 0.5, 0.6, 0.5, 0.7, 0.4, 0.7, 0.4, 0.6, 0.5, 0.3, 0.5, 0.4, 0.4, 0.4, 0.4, 0.3, 0.5, 0.4, 0.5, 0.5, 0.4, 0.5, 0.4, 0.4, 0.5, 0.8999, 0.5, 0.9999, 0.4, 0.9999, 0.4, 0.8999, 0.4, 0.4, 0.4, 0.5, 0.3, 0.5, 0.3, 0.4, 0.4, 0.2001, 0.4, 0.3, 0.3, 0.3, 0.3, 0.2001, 0.4, 0.7, 0.4, 0.7999, 0.3, 0.7999, 0.3, 0.7, 0.4, 0.8999, 0.4, 0.9999, 0.3, 0.9999, 0.3, 0.8999, 0.4, 0.1001, 0.4, 0.2001, 0.3, 0.2001, 0.3, 0.1001, 0.4, 0.5, 0.4, 0.6, 0.3, 0.6, 0.3, 0.5, 0.4, 0.0001002, 0.4, 0.1001, 0.3, 0.1001, 0.3, 0.0001002, 0.4, 0.6, 0.4, 0.7, 0.3, 0.7, 0.3, 0.6, 0.4, 0.3, 0.4, 0.4, 0.3, 0.4, 0.3, 0.3, 0.4, 0.7999, 0.4, 0.8999, 0.3, 0.8999, 0.3, 0.7999, 0.3, 0.3, 0.3, 0.4, 0.2001, 0.4, 0.2001, 0.3, 0.3, 0.7999, 0.3, 0.8999, 0.2001, 0.8999, 0.2001, 0.7999, 0.3, 0.4, 0.3, 0.5, 0.2001, 0.5, 0.2001, 0.4, 0.3, 0.2001, 0.3, 0.3, 0.2001, 0.3, 0.2001, 0.2001, 0.3, 0.7, 0.3, 0.7999, 0.2001, 0.7999, 0.2001, 0.7, 0.3, 0.8999, 0.3, 0.9999, 0.2001, 0.9999, 0.2001, 0.8999, 0.3, 0.1001, 0.3, 0.2001, 0.2001, 0.2001, 0.2001, 0.1001, 0.3, 0.5, 0.3, 0.6, 0.2001, 0.6, 0.2001, 0.5, 0.3, 0.0001002, 0.3, 0.1001, 0.2001, 0.1001, 0.2001, 0.0001002, 0.3, 0.6, 0.3, 0.7, 0.2001, 0.7, 0.2001, 0.6, 0.2001, 0.0001002, 0.2001, 0.1001, 0.1001, 0.1001, 0.1001, 0.0001002, 0.2001, 0.6, 0.2001, 0.7, 0.1001, 0.7, 0.1001, 0.6, 0.2001, 0.3, 0.2001, 0.4, 0.1001, 0.4, 0.1001, 0.3, 0.2001, 0.7999, 0.2001, 0.8999, 0.1001, 0.8999, 0.1001, 0.7999, 0.2001, 0.4, 0.2001, 0.5, 0.1001, 0.5, 0.1001, 0.4, 0.2001, 0.2001, 0.2001, 0.3, 0.1001, 0.3, 0.1001, 0.2001, 0.2001, 0.7, 0.2001, 0.7999, 0.1001, 0.7999, 0.1001, 0.7, 0.2001, 0.8999, 0.2001, 0.9999, 0.1001, 0.9999, 0.1001, 0.8999, 0.2001, 0.1001, 0.2001, 0.2001, 0.1001, 0.2001, 0.1001, 0.1001, 0.2001, 0.5, 0.2001, 0.6, 0.1001, 0.6, 0.1001, 0.5, 0.1001, 0.1001, 0.1001, 0.2001, 0.0001002, 0.2001, 0.0001002, 0.1001, 0.1001, 0.5, 0.1001, 0.6, 0.0001002, 0.6, 0.0001002, 0.5, 0.1001, 0.0001002, 0.1001, 0.1001, 0.0001002, 0.1001, 0.0001002, 9.998e-05, 0.1001, 0.6, 0.1001, 0.7, 0.0001002, 0.7, 0.0001002, 0.6, 0.1001, 0.3, 0.1001, 0.4, 0.0001002, 0.4, 0.0001002, 0.3, 0.1001, 0.7999, 0.1001, 0.8999, 0.0001002, 0.8999, 0.0001002, 0.7999, 0.1001, 0.4, 0.1001, 0.5, 0.0001002, 0.5, 0.0001002, 0.4, 0.1001, 0.2001, 0.1001, 0.3, 0.0001002, 0.3, 0.0001002, 0.2001, 0.1001, 0.7, 0.1001, 0.7999, 0.0001002, 0.7999, 0.0001002, 0.7, 0.1001, 0.8999, 0.1001, 0.9999, 9.998e-05, 0.9999, 0.0001002, 0.8999])
me_plane_003.use_remesh_preserve_volume = False
me_plane_003.use_remesh_preserve_attributes = False
me_plane_003.use_mirror_vertex_groups = False
me_plane_003.update()
me_plane_002 = bpy.data.meshes.new('Plane.002')
me_plane_002.from_pydata([(10.0, 6.994e-07, 10.0), (8.0, 5.245e-07, 10.0), (6.0, 3.497e-07, 10.0), (4.0, 1.748e-07, 10.0), (2.0, -2.222e-14, 10.0), (2.0, 1.947e-14, -10.0), (4.0, 1.748e-07, -10.0), (6.0, 3.497e-07, -10.0), (8.0, 5.245e-07, -10.0), (10.0, 6.994e-07, -10.0), (10.0, 6.994e-07, 8.5), (10.0, 6.994e-07, 5.5), (10.0, 6.994e-07, 4.5), (10.0, 6.994e-07, 1.5), (10.0, 6.994e-07, 0.5), (10.0, 6.994e-07, -2.5), (10.0, 6.994e-07, -3.5), (10.0, 6.994e-07, -6.5), (10.0, 6.994e-07, -8.0), (8.0, 5.245e-07, 8.5), (8.0, 5.245e-07, 5.5), (8.0, 5.245e-07, 4.5), (8.0, 5.245e-07, 1.5), (8.0, 5.245e-07, 0.5), (8.0, 5.245e-07, -2.5), (8.0, 5.245e-07, -3.5), (8.0, 5.245e-07, -6.5), (8.0, 5.245e-07, -8.0), (6.0, 3.497e-07, 8.5), (6.0, 3.497e-07, 5.5), (6.0, 3.497e-07, 4.5), (6.0, 3.497e-07, 1.5), (6.0, 3.497e-07, 0.5), (6.0, 3.497e-07, -2.5), (6.0, 3.497e-07, -3.5), (6.0, 3.497e-07, -6.5), (6.0, 3.497e-07, -8.0), (4.0, 1.748e-07, 8.5), (4.0, 1.748e-07, 5.5), (4.0, 1.748e-07, 4.5), (4.0, 1.748e-07, 1.5), (4.0, 1.748e-07, 0.5), (4.0, 1.748e-07, -2.5), (4.0, 1.748e-07, -3.5), (4.0, 1.748e-07, -6.5), (4.0, 1.748e-07, -8.0), (2.0, -1.805e-14, 8.5), (2.0, -1.388e-14, 5.5), (2.0, -9.715e-15, 4.5), (2.0, -5.547e-15, 1.5), (2.0, -1.378e-15, 0.5), (2.0, 2.791e-15, -2.5), (2.0, 6.959e-15, -3.5), (2.0, 1.113e-14, -6.5), (2.0, 1.53e-14, -8.0), (10.0, -1.0, 8.0), (10.0, -1.0, 6.0), (8.0, -1.0, 8.0), (8.0, -1.0, 6.0), (6.0, -1.0, 8.0), (6.0, -1.0, 6.0), (4.0, -1.0, 8.0), (4.0, -1.0, 6.0), (2.0, -1.0, 8.0), (2.0, -1.0, 6.0), (10.0, -1.0, 4.0), (10.0, -1.0, 2.0), (8.0, -1.0, 4.0), (8.0, -1.0, 2.0), (6.0, -1.0, 4.0), (6.0, -1.0, 2.0), (4.0, -1.0, 4.0), (4.0, -1.0, 2.0), (2.0, -1.0, 4.0), (2.0, -1.0, 2.0), (10.0, -1.0, 0.0), (10.0, -1.0, -2.0), (8.0, -1.0, 0.0), (8.0, -1.0, -2.0), (6.0, -1.0, 0.0), (6.0, -1.0, -2.0), (4.0, -1.0, 0.0), (4.0, -1.0, -2.0), (2.0, -1.0, 0.0), (2.0, -1.0, -2.0), (1.192e-07, 0.0, -6.0), (1.192e-07, 0.0, -4.0), (0.0, 0.0, -2.0), (0.0, 0.0, 0.0), (0.0, 0.0, 2.0), (-2.384e-07, 0.0, 4.0), (-2.384e-07, 0.0, 6.0), (-2.384e-07, 0.0, 8.0), (1.192e-07, 0.0, -8.0), (10.0, -1.0, -4.0), (10.0, -1.0, -6.0), (8.0, -1.0, -4.0), (8.0, -1.0, -6.0), (6.0, -1.0, -4.0), (6.0, -1.0, -6.0), (4.0, -1.0, -4.0), (4.0, -1.0, -6.0), (2.0, -1.0, -4.0), (2.0, -1.0, -6.0), (2.384e-07, 0.0, -10.0), (-2.384e-07, 0.0, 10.0), (-2.0, 0.0, -6.0), (-2.0, 0.0, -4.0), (-2.0, 0.0, -2.0), (-2.0, 0.0, 0.0), (-2.0, 0.0, 2.0), (-2.0, 0.0, 4.0), (-2.0, 0.0, 6.0), (-2.0, 0.0, 8.0), (-2.0, 0.0, -8.0), (-2.0, 0.0, -10.0), (-2.0, 0.0, 10.0), (-4.0, 0.0, -6.0), (-4.0, 0.0, -4.0), (-4.0, 0.0, -2.0), (-4.0, 0.0, 0.0), (-4.0, 0.0, 2.0), (-4.0, 0.0, 4.0), (-4.0, 0.0, 6.0), (-4.0, 0.0, 8.0), (-4.0, 0.0, -8.0), (-4.0, 0.0, -10.0), (-4.0, 0.0, 10.0), (-6.0, 0.0, -6.0), (-6.0, 0.0, -4.0), (-6.0, 0.0, -2.0), (-6.0, 0.0, 0.0), (-6.0, 0.0, 2.0), (-6.0, 0.0, 4.0), (-6.0, 0.0, 6.0), (-6.0, 0.0, 8.0), (-6.0, 0.0, -8.0), (-6.0, 0.0, -10.0), (-6.0, 0.0, 10.0), (-8.0, 0.0, -6.0), (-8.0, 0.0, -4.0), (-8.0, 0.0, -2.0), (-8.0, 0.0, 0.0), (-8.0, 0.0, 2.0), (-8.0, 0.0, 4.0), (-8.0, 0.0, 6.0), (-8.0, 0.0, 8.0), (-8.0, 0.0, -8.0), (-8.0, 0.0, -10.0), (-8.0, 0.0, 10.0), (-10.0, 0.0, -6.0), (-10.0, 0.0, -4.0), (-10.0, 0.0, -2.0), (-10.0, 0.0, 0.0), (-10.0, 0.0, 2.0), (-10.0, 0.0, 4.0), (-10.0, 0.0, 6.0), (-10.0, 0.0, 8.0), (-10.0, 0.0, -8.0), (-10.0, 0.0, -10.0), (-10.0, 0.0, 10.0)], [], [(18, 27, 8, 9), (27, 36, 7, 8), (36, 45, 6, 7), (45, 54, 5, 6), (40, 31, 70, 72), (10, 19, 57, 55), (51, 42, 82, 84), (3, 4, 46, 37), (38, 47, 48, 39), (30, 39, 71, 69), (40, 49, 50, 41), (42, 51, 52, 43), (44, 53, 54, 45), (2, 3, 37, 28), (29, 20, 58, 60), (29, 38, 39, 30), (31, 40, 41, 32), (33, 42, 43, 34), (35, 44, 45, 36), (1, 2, 28, 19), (20, 29, 30, 21), (22, 31, 32, 23), (41, 50, 83, 81), (24, 33, 34, 25), (26, 17, 95, 97), (26, 35, 36, 27), (0, 1, 19, 10), (11, 20, 21, 12), (13, 22, 23, 14), (15, 24, 25, 16), (17, 26, 27, 18), (19, 28, 59, 57), (49, 40, 72, 74), (16, 25, 96, 94), (38, 29, 60, 62), (24, 15, 76, 78), (35, 26, 97, 99), (61, 63, 64, 62), (59, 61, 62, 60), (57, 59, 60, 58), (55, 57, 58, 56), (20, 11, 56, 58), (37, 46, 63, 61), (47, 38, 62, 64), (28, 37, 61, 59), (71, 73, 74, 72), (69, 71, 72, 70), (67, 69, 70, 68), (65, 67, 68, 66), (21, 30, 69, 67), (31, 22, 68, 70), (12, 21, 67, 65), (22, 13, 66, 68), (39, 48, 73, 71), (81, 83, 84, 82), (79, 81, 82, 80), (77, 79, 80, 78), (75, 77, 78, 76), (32, 41, 81, 79), (51, 84, 87), (42, 33, 80, 82), (23, 32, 79, 77), (54, 53, 85, 93), (33, 24, 78, 80), (5, 54, 93, 104), (14, 23, 77, 75), (46, 4, 105, 92), (63, 46, 92), (102, 52, 86), (83, 50, 88), (52, 51, 87, 86), (73, 48, 90), (100, 102, 103, 101), (98, 100, 101, 99), (96, 98, 99, 97), (94, 96, 97, 95), (103, 102, 86, 85), (84, 83, 88, 87), (43, 52, 102, 100), (74, 73, 90, 89), (53, 44, 101, 103), (64, 63, 92, 91), (50, 49, 89, 88), (53, 103, 85), (34, 43, 100, 98), (49, 74, 89), (47, 64, 91), (44, 35, 99, 101), (25, 34, 98, 96), (48, 47, 91, 90), (92, 105, 116, 113), (93, 85, 106, 114), (86, 87, 108, 107), (89, 90, 111, 110), (88, 89, 110, 109), (104, 93, 114, 115), (85, 86, 107, 106), (91, 92, 113, 112), (90, 91, 112, 111), (87, 88, 109, 108), (106, 107, 118, 117), (115, 114, 125, 126), (112, 113, 124, 123), (108, 109, 120, 119), (113, 116, 127, 124), (107, 108, 119, 118), (110, 111, 122, 121), (114, 106, 117, 125), (109, 110, 121, 120), (111, 112, 123, 122), (119, 120, 131, 130), (124, 127, 138, 135), (118, 119, 130, 129), (121, 122, 133, 132), (125, 117, 128, 136), (120, 121, 132, 131), (122, 123, 134, 133), (117, 118, 129, 128), (126, 125, 136, 137), (123, 124, 135, 134), (129, 130, 141, 140), (132, 133, 144, 143), (136, 128, 139, 147), (131, 132, 143, 142), (133, 134, 145, 144), (128, 129, 140, 139), (137, 136, 147, 148), (134, 135, 146, 145), (130, 131, 142, 141), (135, 138, 149, 146), (147, 139, 150, 158), (142, 143, 154, 153), (144, 145, 156, 155), (139, 140, 151, 150), (148, 147, 158, 159), (145, 146, 157, 156), (141, 142, 153, 152), (146, 149, 160, 157), (140, 141, 152, 151), (143, 144, 155, 154)])
_uv = me_plane_002.uv_layers.new(name='UVMap')
_uv.uv.foreach_set('vector', [0.0001002, 0.8999, 0.1001, 0.8999, 0.1001, 0.9999, 9.998e-05, 0.9999, 0.1001, 0.8999, 0.2001, 0.8999, 0.2001, 0.9999, 0.1001, 0.9999, 0.2001, 0.8999, 0.3, 0.8999, 0.3, 0.9999, 0.2001, 0.9999, 0.3, 0.8999, 0.4, 0.8999, 0.4, 0.9999, 0.3, 0.9999, 0.3, 0.425, 0.2001, 0.425, 0.2001, 0.4, 0.3, 0.4, 0.0001002, 0.07508, 0.1001, 0.07508, 0.1001, 0.1001, 0.0001002, 0.1001, 0.4, 0.625, 0.3, 0.625, 0.3, 0.6, 0.4, 0.6, 0.3, 0.0001002, 0.4, 0.0001002, 0.4, 0.07508, 0.3, 0.07508, 0.3, 0.2251, 0.4, 0.2251, 0.4, 0.275, 0.3, 0.275, 0.2001, 0.275, 0.3, 0.275, 0.3, 0.3, 0.2001, 0.3, 0.3, 0.425, 0.4, 0.425, 0.4, 0.475, 0.3, 0.475, 0.3, 0.625, 0.4, 0.625, 0.4, 0.675, 0.3, 0.675, 0.3, 0.8249, 0.4, 0.8249, 0.4, 0.8999, 0.3, 0.8999, 0.2001, 0.0001002, 0.3, 0.0001002, 0.3, 0.07508, 0.2001, 0.07508, 0.2001, 0.2251, 0.1001, 0.2251, 0.1001, 0.2001, 0.2001, 0.2001, 0.2001, 0.2251, 0.3, 0.2251, 0.3, 0.275, 0.2001, 0.275, 0.2001, 0.425, 0.3, 0.425, 0.3, 0.475, 0.2001, 0.475, 0.2001, 0.625, 0.3, 0.625, 0.3, 0.675, 0.2001, 0.675, 0.2001, 0.8249, 0.3, 0.8249, 0.3, 0.8999, 0.2001, 0.8999, 0.1001, 0.0001002, 0.2001, 0.0001002, 0.2001, 0.07508, 0.1001, 0.07508, 0.1001, 0.2251, 0.2001, 0.2251, 0.2001, 0.275, 0.1001, 0.275, 0.1001, 0.425, 0.2001, 0.425, 0.2001, 0.475, 0.1001, 0.475, 0.3, 0.475, 0.4, 0.475, 0.4, 0.5, 0.3, 0.5, 0.1001, 0.625, 0.2001, 0.625, 0.2001, 0.675, 0.1001, 0.675, 0.1001, 0.8249, 0.0001002, 0.8249, 0.0001002, 0.7999, 0.1001, 0.7999, 0.1001, 0.8249, 0.2001, 0.8249, 0.2001, 0.8999, 0.1001, 0.8999, 0.0001002, 9.998e-05, 0.1001, 0.0001002, 0.1001, 0.07508, 0.0001002, 0.07508, 0.0001002, 0.2251, 0.1001, 0.2251, 0.1001, 0.275, 0.0001002, 0.275, 0.0001002, 0.425, 0.1001, 0.425, 0.1001, 0.475, 0.0001002, 0.475, 0.0001002, 0.625, 0.1001, 0.625, 0.1001, 0.675, 0.0001002, 0.675, 0.0001002, 0.8249, 0.1001, 0.8249, 0.1001, 0.8999, 0.0001002, 0.8999, 0.1001, 0.07508, 0.2001, 0.07508, 0.2001, 0.1001, 0.1001, 0.1001, 0.4, 0.425, 0.3, 0.425, 0.3, 0.4, 0.4, 0.4, 0.0001002, 0.675, 0.1001, 0.675, 0.1001, 0.7, 0.0001002, 0.7, 0.3, 0.2251, 0.2001, 0.2251, 0.2001, 0.2001, 0.3, 0.2001, 0.1001, 0.625, 0.0001002, 0.625, 0.0001002, 0.6, 0.1001, 0.6, 0.2001, 0.8249, 0.1001, 0.8249, 0.1001, 0.7999, 0.2001, 0.7999, 0.3, 0.1001, 0.4, 0.1001, 0.4, 0.2001, 0.3, 0.2001, 0.2001, 0.1001, 0.3, 0.1001, 0.3, 0.2001, 0.2001, 0.2001, 0.1001, 0.1001, 0.2001, 0.1001, 0.2001, 0.2001, 0.1001, 0.2001, 0.0001002, 0.1001, 0.1001, 0.1001, 0.1001, 0.2001, 0.0001002, 0.2001, 0.1001, 0.2251, 0.0001002, 0.2251, 0.0001002, 0.2001, 0.1001, 0.2001, 0.3, 0.07508, 0.4, 0.07508, 0.4, 0.1001, 0.3, 0.1001, 0.4, 0.2251, 0.3, 0.2251, 0.3, 0.2001, 0.4, 0.2001, 0.2001, 0.07508, 0.3, 0.07508, 0.3, 0.1001, 0.2001, 0.1001, 0.3, 0.3, 0.4, 0.3, 0.4, 0.4, 0.3, 0.4, 0.2001, 0.3, 0.3, 0.3, 0.3, 0.4, 0.2001, 0.4, 0.1001, 0.3, 0.2001, 0.3, 0.2001, 0.4, 0.1001, 0.4, 0.0001002, 0.3, 0.1001, 0.3, 0.1001, 0.4, 0.0001002, 0.4, 0.1001, 0.275, 0.2001, 0.275, 0.2001, 0.3, 0.1001, 0.3, 0.2001, 0.425, 0.1001, 0.425, 0.1001, 0.4, 0.2001, 0.4, 0.0001002, 0.275, 0.1001, 0.275, 0.1001, 0.3, 0.0001002, 0.3, 0.1001, 0.425, 0.0001002, 0.425, 0.0001002, 0.4, 0.1001, 0.4, 0.3, 0.275, 0.4, 0.275, 0.4, 0.3, 0.3, 0.3, 0.3, 0.5, 0.4, 0.5, 0.4, 0.6, 0.3, 0.6, 0.2001, 0.5, 0.3, 0.5, 0.3, 0.6, 0.2001, 0.6, 0.1001, 0.5, 0.2001, 0.5, 0.2001, 0.6, 0.1001, 0.6, 0.0001002, 0.5, 0.1001, 0.5, 0.1001, 0.6, 0.0001002, 0.6, 0.2001, 0.475, 0.3, 0.475, 0.3, 0.5, 0.2001, 0.5, 0.4, 0.625, 0.4, 0.6, 0.5, 0.6, 0.3, 0.625, 0.2001, 0.625, 0.2001, 0.6, 0.3, 0.6, 0.1001, 0.475, 0.2001, 0.475, 0.2001, 0.5, 0.1001, 0.5, 0.4, 0.8999, 0.4, 0.8249, 0.5, 0.7999, 0.5, 0.8999, 0.2001, 0.625, 0.1001, 0.625, 0.1001, 0.6, 0.2001, 0.6, 0.4, 0.9999, 0.4, 0.8999, 0.5, 0.8999, 0.5, 0.9999, 0.0001002, 0.475, 0.1001, 0.475, 0.1001, 0.5, 0.0001002, 0.5, 0.4, 0.07508, 0.4, 0.0001002, 0.5, 9.998e-05, 0.5, 0.1001, 0.4, 0.1001, 0.4, 0.07508, 0.5, 0.1001, 0.4, 0.7, 0.4, 0.675, 0.5, 0.7, 0.4, 0.5, 0.4, 0.475, 0.5, 0.5, 0.4, 0.675, 0.4, 0.625, 0.5, 0.6, 0.5, 0.7, 0.4, 0.3, 0.4, 0.275, 0.5, 0.3, 0.3, 0.7, 0.4, 0.7, 0.4, 0.7999, 0.3, 0.7999, 0.2001, 0.7, 0.3, 0.7, 0.3, 0.7999, 0.2001, 0.7999, 0.1001, 0.7, 0.2001, 0.7, 0.2001, 0.7999, 0.1001, 0.7999, 0.0001002, 0.7, 0.1001, 0.7, 0.1001, 0.7999, 0.0001002, 0.7999, 0.4, 0.7999, 0.4, 0.7, 0.5, 0.7, 0.5, 0.7999, 0.4, 0.6, 0.4, 0.5, 0.5, 0.5, 0.5, 0.6, 0.3, 0.675, 0.4, 0.675, 0.4, 0.7, 0.3, 0.7, 0.4, 0.4, 0.4, 0.3, 0.5, 0.3, 0.5, 0.4, 0.4, 0.8249, 0.3, 0.8249, 0.3, 0.7999, 0.4, 0.7999, 0.4, 0.2001, 0.4, 0.1001, 0.5, 0.1001, 0.5, 0.2001, 0.4, 0.475, 0.4, 0.425, 0.5, 0.4, 0.5, 0.5, 0.4, 0.8249, 0.4, 0.7999, 0.5, 0.7999, 0.2001, 0.675, 0.3, 0.675, 0.3, 0.7, 0.2001, 0.7, 0.4, 0.425, 0.4, 0.4, 0.5, 0.4, 0.4, 0.2251, 0.4, 0.2001, 0.5, 0.2001, 0.3, 0.8249, 0.2001, 0.8249, 0.2001, 0.7999, 0.3, 0.7999, 0.1001, 0.675, 0.2001, 0.675, 0.2001, 0.7, 0.1001, 0.7, 0.4, 0.275, 0.4, 0.2251, 0.5, 0.2001, 0.5, 0.3, 0.5, 0.1001, 0.5, 9.998e-05, 0.6, 0.0001002, 0.6, 0.1001, 0.5, 0.8999, 0.5, 0.7999, 0.6, 0.7999, 0.6, 0.8999, 0.5, 0.7, 0.5, 0.6, 0.6, 0.6, 0.6, 0.7, 0.5, 0.4, 0.5, 0.3, 0.6, 0.3, 0.6, 0.4, 0.5, 0.5, 0.5, 0.4, 0.6, 0.4, 0.6, 0.5, 0.5, 0.9999, 0.5, 0.8999, 0.6, 0.8999, 0.6, 0.9999, 0.5, 0.7999, 0.5, 0.7, 0.6, 0.7, 0.6, 0.7999, 0.5, 0.2001, 0.5, 0.1001, 0.6, 0.1001, 0.6, 0.2001, 0.5, 0.3, 0.5, 0.2001, 0.6, 0.2001, 0.6, 0.3, 0.5, 0.6, 0.5, 0.5, 0.6, 0.5, 0.6, 0.6, 0.6, 0.7999, 0.6, 0.7, 0.7, 0.7, 0.7, 0.7999, 0.6, 0.9999, 0.6, 0.8999, 0.7, 0.8999, 0.7, 0.9999, 0.6, 0.2001, 0.6, 0.1001, 0.7, 0.1001, 0.7, 0.2001, 0.6, 0.6, 0.6, 0.5, 0.7, 0.5, 0.7, 0.6, 0.6, 0.1001, 0.6, 0.0001002, 0.7, 0.0001002, 0.7, 0.1001, 0.6, 0.7, 0.6, 0.6, 0.7, 0.6, 0.7, 0.7, 0.6, 0.4, 0.6, 0.3, 0.7, 0.3, 0.7, 0.4, 0.6, 0.8999, 0.6, 0.7999, 0.7, 0.7999, 0.7, 0.8999, 0.6, 0.5, 0.6, 0.4, 0.7, 0.4, 0.7, 0.5, 0.6, 0.3, 0.6, 0.2001, 0.7, 0.2001, 0.7, 0.3, 0.7, 0.6, 0.7, 0.5, 0.7999, 0.5, 0.7999, 0.6, 0.7, 0.1001, 0.7, 0.0001002, 0.7999, 0.0001003, 0.7999, 0.1001, 0.7, 0.7, 0.7, 0.6, 0.7999, 0.6, 0.7999, 0.7, 0.7, 0.4, 0.7, 0.3, 0.7999, 0.3, 0.7999, 0.4, 0.7, 0.8999, 0.7, 0.7999, 0.7999, 0.7999, 0.7999, 0.8999, 0.7, 0.5, 0.7, 0.4, 0.7999, 0.4, 0.7999, 0.5, 0.7, 0.3, 0.7, 0.2001, 0.7999, 0.2001, 0.7999, 0.3, 0.7, 0.7999, 0.7, 0.7, 0.7999, 0.7, 0.7999, 0.7999, 0.7, 0.9999, 0.7, 0.8999, 0.7999, 0.8999, 0.7999, 0.9999, 0.7, 0.2001, 0.7, 0.1001, 0.7999, 0.1001, 0.7999, 0.2001, 0.7999, 0.7, 0.7999, 0.6, 0.8999, 0.6, 0.8999, 0.7, 0.7999, 0.4, 0.7999, 0.3, 0.8999, 0.3, 0.8999, 0.4, 0.7999, 0.8999, 0.7999, 0.7999, 0.8999, 0.7999, 0.8999, 0.8999, 0.7999, 0.5, 0.7999, 0.4, 0.8999, 0.4, 0.8999, 0.5, 0.7999, 0.3, 0.7999, 0.2001, 0.8999, 0.2001, 0.8999, 0.3, 0.7999, 0.7999, 0.7999, 0.7, 0.8999, 0.7, 0.8999, 0.7999, 0.7999, 0.9999, 0.7999, 0.8999, 0.8999, 0.8999, 0.8999, 0.9999, 0.7999, 0.2001, 0.7999, 0.1001, 0.8999, 0.1001, 0.8999, 0.2001, 0.7999, 0.6, 0.7999, 0.5, 0.8999, 0.5, 0.8999, 0.6, 0.7999, 0.1001, 0.7999, 0.0001003, 0.8999, 0.0001003, 0.8999, 0.1001, 0.8999, 0.8999, 0.8999, 0.7999, 0.9999, 0.7999, 0.9999, 0.8999, 0.8999, 0.5, 0.8999, 0.4, 0.9999, 0.4, 0.9999, 0.5, 0.8999, 0.3, 0.8999, 0.2001, 0.9999, 0.2001, 0.9999, 0.3, 0.8999, 0.7999, 0.8999, 0.7, 0.9999, 0.7, 0.9999, 0.7999, 0.8999, 0.9999, 0.8999, 0.8999, 0.9999, 0.8999, 0.9999, 0.9999, 0.8999, 0.2001, 0.8999, 0.1001, 0.9999, 0.1001, 0.9999, 0.2001, 0.8999, 0.6, 0.8999, 0.5, 0.9999, 0.5, 0.9999, 0.6, 0.8999, 0.1001, 0.8999, 0.0001003, 0.9999, 0.0001002, 0.9999, 0.1001, 0.8999, 0.7, 0.8999, 0.6, 0.9999, 0.6, 0.9999, 0.7, 0.8999, 0.4, 0.8999, 0.3, 0.9999, 0.3, 0.9999, 0.4])
me_plane_002.use_remesh_preserve_volume = False
me_plane_002.use_remesh_preserve_attributes = False
me_plane_002.use_mirror_vertex_groups = False
me_plane_002.update()
me_plane_001 = bpy.data.meshes.new('Plane.001')
me_plane_001.from_pydata([(10.0, 8.742e-07, 10.0), (-10.0, -8.742e-07, 10.0), (10.0, 8.742e-07, -10.0), (-10.0, -8.742e-07, -10.0), (8.0, 6.994e-07, 10.0), (6.0, 5.245e-07, 10.0), (4.0, 3.497e-07, 10.0), (2.0, 1.748e-07, 10.0), (-2.699e-07, -2.222e-14, 10.0), (-2.0, -1.748e-07, 10.0), (-4.0, -3.497e-07, 10.0), (-6.0, -5.245e-07, 10.0), (-8.0, -6.994e-07, 10.0), (-8.0, -6.994e-07, -10.0), (-6.0, -5.245e-07, -10.0), (-4.0, -3.497e-07, -10.0), (-2.0, -1.748e-07, -10.0), (2.069e-07, 1.947e-14, -10.0), (2.0, 1.748e-07, -10.0), (4.0, 3.497e-07, -10.0), (6.0, 5.245e-07, -10.0), (8.0, 6.994e-07, -10.0), (10.0, 8.742e-07, -8.0), (10.0, 8.742e-07, -6.5), (10.0, 8.742e-07, -3.5), (10.0, 8.742e-07, -2.5), (10.0, 8.742e-07, 0.5), (10.0, 8.742e-07, 1.5), (10.0, 8.742e-07, 4.5), (10.0, 8.742e-07, 5.5), (10.0, 8.742e-07, 8.5), (-10.0, -8.742e-07, 8.5), (-10.0, -8.742e-07, 5.5), (-10.0, -8.742e-07, 4.5), (-10.0, -8.742e-07, 1.5), (-10.0, -8.742e-07, 0.5), (-10.0, -8.742e-07, -2.5), (-10.0, -8.742e-07, -3.5), (-10.0, -8.742e-07, -6.5), (-10.0, -8.742e-07, -8.0), (8.0, 6.994e-07, 8.5), (8.0, 6.994e-07, 5.5), (8.0, 6.994e-07, 4.5), (8.0, 6.994e-07, 1.5), (8.0, 6.994e-07, 0.5), (8.0, 6.994e-07, -2.5), (8.0, 6.994e-07, -3.5), (8.0, 6.994e-07, -6.5), (8.0, 6.994e-07, -8.0), (6.0, 5.245e-07, 8.5), (6.0, 5.245e-07, 5.5), (6.0, 5.245e-07, 4.5), (6.0, 5.245e-07, 1.5), (6.0, 5.245e-07, 0.5), (6.0, 5.245e-07, -2.5), (6.0, 5.245e-07, -3.5), (6.0, 5.245e-07, -6.5), (6.0, 5.245e-07, -8.0), (4.0, 3.497e-07, 8.5), (4.0, 3.497e-07, 5.5), (4.0, 3.497e-07, 4.5), (4.0, 3.497e-07, 1.5), (4.0, 3.497e-07, 0.5), (4.0, 3.497e-07, -2.5), (4.0, 3.497e-07, -3.5), (4.0, 3.497e-07, -6.5), (4.0, 3.497e-07, -8.0), (2.0, 1.748e-07, 8.5), (2.0, 1.748e-07, 5.5), (2.0, 1.748e-07, 4.5), (2.0, 1.748e-07, 1.5), (2.0, 1.748e-07, 0.5), (2.0, 1.748e-07, -2.5), (2.0, 1.748e-07, -3.5), (2.0, 1.748e-07, -6.5), (2.0, 1.748e-07, -8.0), (-2.223e-07, -1.805e-14, 8.5), (-1.746e-07, -1.388e-14, 5.5), (-1.269e-07, -9.715e-15, 4.5), (-7.921e-08, -5.547e-15, 1.5), (-3.153e-08, -1.378e-15, 0.5), (1.616e-08, 2.791e-15, -2.5), (6.384e-08, 6.959e-15, -3.5), (1.115e-07, 1.113e-14, -6.5), (1.592e-07, 1.53e-14, -8.0), (-2.0, -1.748e-07, 8.5), (-2.0, -1.748e-07, 5.5), (-2.0, -1.748e-07, 4.5), (-2.0, -1.748e-07, 1.5), (-2.0, -1.748e-07, 0.5), (-2.0, -1.748e-07, -2.5), (-2.0, -1.748e-07, -3.5), (-2.0, -1.748e-07, -6.5), (-2.0, -1.748e-07, -8.0), (-4.0, -3.497e-07, 8.5), (-4.0, -3.497e-07, 5.5), (-4.0, -3.497e-07, 4.5), (-4.0, -3.497e-07, 1.5), (-4.0, -3.497e-07, 0.5), (-4.0, -3.497e-07, -2.5), (-4.0, -3.497e-07, -3.5), (-4.0, -3.497e-07, -6.5), (-4.0, -3.497e-07, -8.0), (-6.0, -5.245e-07, 8.5), (-6.0, -5.245e-07, 5.5), (-6.0, -5.245e-07, 4.5), (-6.0, -5.245e-07, 1.5), (-6.0, -5.245e-07, 0.5), (-6.0, -5.245e-07, -2.5), (-6.0, -5.245e-07, -3.5), (-6.0, -5.245e-07, -6.5), (-6.0, -5.245e-07, -8.0), (-8.0, -6.994e-07, 8.5), (-8.0, -6.994e-07, 5.5), (-8.0, -6.994e-07, 4.5), (-8.0, -6.994e-07, 1.5), (-8.0, -6.994e-07, 0.5), (-8.0, -6.994e-07, -2.5), (-8.0, -6.994e-07, -3.5), (-8.0, -6.994e-07, -6.5), (-8.0, -6.994e-07, -8.0), (10.0, -1.0, 6.0), (10.0, -1.0, 8.0), (-10.0, -1.0, 8.0), (-10.0, -1.0, 6.0), (8.0, -1.0, 8.0), (8.0, -1.0, 6.0), (6.0, -1.0, 8.0), (6.0, -1.0, 6.0), (4.0, -1.0, 8.0), (4.0, -1.0, 6.0), (2.0, -1.0, 8.0), (2.0, -1.0, 6.0), (-2.223e-07, -1.0, 8.0), (-1.746e-07, -1.0, 6.0), (-2.0, -1.0, 8.0), (-2.0, -1.0, 6.0), (-4.0, -1.0, 8.0), (-4.0, -1.0, 6.0), (-6.0, -1.0, 8.0), (-6.0, -1.0, 6.0), (-8.0, -1.0, 8.0), (-8.0, -1.0, 6.0), (10.0, -1.0, 2.0), (10.0, -1.0, 4.0), (-10.0, -1.0, 4.0), (-10.0, -1.0, 2.0), (8.0, -1.0, 4.0), (8.0, -1.0, 2.0), (6.0, -1.0, 4.0), (6.0, -1.0, 2.0), (4.0, -1.0, 4.0), (4.0, -1.0, 2.0), (2.0, -1.0, 4.0), (2.0, -1.0, 2.0), (-1.269e-07, -1.0, 4.0), (-7.921e-08, -1.0, 2.0), (-2.0, -1.0, 4.0), (-2.0, -1.0, 2.0), (-4.0, -1.0, 4.0), (-4.0, -1.0, 2.0), (-6.0, -1.0, 4.0), (-6.0, -1.0, 2.0), (-8.0, -1.0, 4.0), (-8.0, -1.0, 2.0), (10.0, -1.0, -2.0), (10.0, -1.0, 0.0), (-10.0, -1.0, 0.0), (-10.0, -1.0, -2.0), (8.0, -1.0, 0.0), (8.0, -1.0, -2.0), (6.0, -1.0, 0.0), (6.0, -1.0, -2.0), (4.0, -1.0, 0.0), (4.0, -1.0, -2.0), (2.0, -1.0, 0.0), (2.0, -1.0, -2.0), (-3.153e-08, -1.0, 0.0), (1.616e-08, -1.0, -2.0), (-2.0, -1.0, 0.0), (-2.0, -1.0, -2.0), (-4.0, -1.0, 0.0), (-4.0, -1.0, -2.0), (-6.0, -1.0, 0.0), (-6.0, -1.0, -2.0), (-8.0, -1.0, 0.0), (-8.0, -1.0, -2.0), (10.0, -1.0, -6.0), (10.0, -1.0, -4.0), (-10.0, -1.0, -4.0), (-10.0, -1.0, -6.0), (8.0, -1.0, -4.0), (8.0, -1.0, -6.0), (6.0, -1.0, -4.0), (6.0, -1.0, -6.0), (4.0, -1.0, -4.0), (4.0, -1.0, -6.0), (2.0, -1.0, -4.0), (2.0, -1.0, -6.0), (6.384e-08, -1.0, -4.0), (1.115e-07, -1.0, -6.0), (-2.0, -1.0, -4.0), (-2.0, -1.0, -6.0), (-4.0, -1.0, -4.0), (-4.0, -1.0, -6.0), (-6.0, -1.0, -4.0), (-6.0, -1.0, -6.0), (-8.0, -1.0, -4.0), (-8.0, -1.0, -6.0)], [], [(120, 39, 3, 13), (22, 48, 21, 2), (48, 57, 20, 21), (57, 66, 19, 20), (66, 75, 18, 19), (75, 84, 17, 18), (84, 93, 16, 17), (93, 102, 15, 16), (102, 111, 14, 15), (111, 120, 13, 14), (11, 12, 112, 103), (104, 113, 114, 105), (106, 115, 116, 107), (36, 117, 186, 168), (108, 117, 118, 109), (47, 23, 187, 192), (110, 119, 120, 111), (10, 11, 103, 94), (95, 86, 136, 138), (95, 104, 105, 96), (70, 61, 152, 154), (97, 106, 107, 98), (99, 108, 109, 100), (92, 83, 200, 202), (101, 110, 111, 102), (9, 10, 94, 85), (40, 49, 127, 125), (86, 95, 96, 87), (96, 105, 161, 159), (88, 97, 98, 89), (81, 72, 176, 178), (90, 99, 100, 91), (92, 101, 102, 93), (8, 9, 85, 76), (77, 86, 87, 78), (115, 106, 162, 164), (79, 88, 89, 80), (107, 116, 185, 183), (81, 90, 91, 82), (24, 46, 191, 188), (83, 92, 93, 84), (7, 8, 76, 67), (85, 94, 137, 135), (68, 77, 78, 69), (60, 69, 153, 151), (70, 79, 80, 71), (116, 35, 167, 185), (72, 81, 82, 73), (74, 83, 84, 75), (6, 7, 67, 58), (59, 50, 128, 130), (59, 68, 69, 60), (34, 115, 164, 146), (61, 70, 71, 62), (63, 72, 73, 64), (82, 91, 201, 199), (65, 74, 75, 66), (5, 6, 58, 49), (50, 59, 60, 51), (52, 61, 62, 53), (71, 80, 177, 175), (54, 63, 64, 55), (56, 47, 192, 194), (56, 65, 66, 57), (4, 5, 49, 40), (104, 95, 138, 140), (41, 50, 51, 42), (43, 52, 53, 44), (45, 25, 165, 170), (45, 54, 55, 46), (47, 56, 57, 48), (0, 4, 40, 30), (49, 58, 129, 127), (29, 41, 42, 28), (27, 43, 44, 26), (90, 81, 178, 180), (25, 45, 46, 24), (101, 92, 202, 204), (23, 47, 48, 22), (12, 1, 31, 112), (113, 32, 33, 114), (79, 70, 154, 156), (115, 34, 35, 116), (26, 44, 169, 166), (117, 36, 37, 118), (46, 55, 193, 191), (119, 38, 39, 120), (80, 89, 179, 177), (68, 59, 130, 132), (91, 100, 203, 201), (105, 114, 163, 161), (94, 103, 139, 137), (54, 45, 170, 172), (114, 33, 145, 163), (65, 56, 194, 196), (139, 141, 142, 140), (137, 139, 140, 138), (135, 137, 138, 136), (133, 135, 136, 134), (131, 133, 134, 132), (129, 131, 132, 130), (127, 129, 130, 128), (125, 127, 128, 126), (122, 125, 126, 121), (141, 123, 124, 142), (50, 41, 126, 128), (76, 85, 135, 133), (30, 40, 125, 122), (86, 77, 134, 136), (41, 29, 121, 126), (67, 76, 133, 131), (112, 31, 123, 141), (103, 112, 141, 139), (77, 68, 132, 134), (32, 113, 142, 124), (58, 67, 131, 129), (113, 104, 140, 142), (161, 163, 164, 162), (159, 161, 162, 160), (157, 159, 160, 158), (155, 157, 158, 156), (153, 155, 156, 154), (151, 153, 154, 152), (149, 151, 152, 150), (147, 149, 150, 148), (144, 147, 148, 143), (163, 145, 146, 164), (51, 60, 151, 149), (106, 97, 160, 162), (61, 52, 150, 152), (87, 96, 159, 157), (42, 51, 149, 147), (97, 88, 158, 160), (52, 43, 148, 150), (78, 87, 157, 155), (28, 42, 147, 144), (88, 79, 156, 158), (43, 27, 143, 148), (69, 78, 155, 153), (183, 185, 186, 184), (181, 183, 184, 182), (179, 181, 182, 180), (177, 179, 180, 178), (175, 177, 178, 176), (173, 175, 176, 174), (171, 173, 174, 172), (169, 171, 172, 170), (166, 169, 170, 165), (185, 167, 168, 186), (62, 71, 175, 173), (117, 108, 184, 186), (98, 107, 183, 181), (72, 63, 174, 176), (53, 62, 173, 171), (108, 99, 182, 184), (63, 54, 172, 174), (89, 98, 181, 179), (44, 53, 171, 169), (99, 90, 180, 182), (205, 207, 208, 206), (203, 205, 206, 204), (201, 203, 204, 202), (199, 201, 202, 200), (197, 199, 200, 198), (195, 197, 198, 196), (193, 195, 196, 194), (191, 193, 194, 192), (188, 191, 192, 187), (207, 189, 190, 208), (73, 82, 199, 197), (118, 37, 189, 207), (83, 74, 198, 200), (109, 118, 207, 205), (38, 119, 208, 190), (64, 73, 197, 195), (119, 110, 206, 208), (100, 109, 205, 203), (74, 65, 196, 198), (55, 64, 195, 193), (110, 101, 204, 206)])
_uv = me_plane_001.uv_layers.new(name='UVMap')
_uv.uv.foreach_set('vector', [0.1001, 0.8999, 0.1001, 0.9999, 9.998e-05, 0.9999, 0.0001, 0.8999, 0.1001, 9.998e-05, 0.1001, 0.1001, 0.0001001, 0.1001, 0.0001, 9.998e-05, 0.1001, 0.1001, 0.1001, 0.2001, 0.0001001, 0.2001, 0.0001001, 0.1001, 0.1001, 0.2001, 0.1001, 0.3, 0.0001001, 0.3, 0.0001001, 0.2001, 0.1001, 0.3, 0.1001, 0.4, 0.0001001, 0.4, 0.0001001, 0.3, 0.1001, 0.4, 0.1001, 0.5, 0.0001001, 0.5, 0.0001001, 0.4, 0.1001, 0.5, 0.1001, 0.6, 0.0001001, 0.6, 0.0001001, 0.5, 0.1001, 0.6, 0.1001, 0.7, 0.0001001, 0.7, 0.0001001, 0.6, 0.1001, 0.7, 0.1001, 0.7999, 0.0001, 0.7999, 0.0001001, 0.7, 0.1001, 0.7999, 0.1001, 0.8999, 0.0001, 0.8999, 0.0001, 0.7999, 0.9999, 0.7999, 0.9999, 0.8999, 0.9249, 0.8999, 0.9249, 0.7999, 0.7749, 0.7999, 0.7749, 0.8999, 0.725, 0.8999, 0.725, 0.7999, 0.575, 0.7999, 0.575, 0.8999, 0.525, 0.8999, 0.525, 0.7999, 0.375, 0.9999, 0.375, 0.8999, 0.4, 0.8999, 0.4, 0.9999, 0.375, 0.7999, 0.375, 0.8999, 0.325, 0.8999, 0.325, 0.7999, 0.1751, 0.1001, 0.1751, 9.999e-05, 0.2001, 9.999e-05, 0.2001, 0.1001, 0.1751, 0.7999, 0.1751, 0.8999, 0.1001, 0.8999, 0.1001, 0.7999, 0.9999, 0.7, 0.9999, 0.7999, 0.9249, 0.7999, 0.9249, 0.7, 0.7749, 0.7, 0.7749, 0.6, 0.7999, 0.6, 0.7999, 0.7, 0.7749, 0.7, 0.7749, 0.7999, 0.725, 0.7999, 0.725, 0.7, 0.575, 0.4, 0.575, 0.3, 0.6, 0.3, 0.6, 0.4, 0.575, 0.7, 0.575, 0.7999, 0.525, 0.7999, 0.525, 0.7, 0.375, 0.7, 0.375, 0.7999, 0.325, 0.7999, 0.325, 0.7, 0.1751, 0.6, 0.1751, 0.5, 0.2001, 0.5, 0.2001, 0.6, 0.1751, 0.7, 0.1751, 0.7999, 0.1001, 0.7999, 0.1001, 0.7, 0.9999, 0.6, 0.9999, 0.7, 0.9249, 0.7, 0.9249, 0.6, 0.9249, 0.1001, 0.9249, 0.2001, 0.8999, 0.2001, 0.8999, 0.1001, 0.7749, 0.6, 0.7749, 0.7, 0.725, 0.7, 0.725, 0.6, 0.725, 0.7, 0.725, 0.7999, 0.7, 0.7999, 0.7, 0.7, 0.575, 0.6, 0.575, 0.7, 0.525, 0.7, 0.525, 0.6, 0.375, 0.5, 0.375, 0.4, 0.4, 0.4, 0.4, 0.5, 0.375, 0.6, 0.375, 0.7, 0.325, 0.7, 0.325, 0.6, 0.1751, 0.6, 0.1751, 0.7, 0.1001, 0.7, 0.1001, 0.6, 0.9999, 0.5, 0.9999, 0.6, 0.9249, 0.6, 0.9249, 0.5, 0.7749, 0.5, 0.7749, 0.6, 0.725, 0.6, 0.725, 0.5, 0.575, 0.8999, 0.575, 0.7999, 0.6, 0.7999, 0.6, 0.8999, 0.575, 0.5, 0.575, 0.6, 0.525, 0.6, 0.525, 0.5, 0.525, 0.7999, 0.525, 0.8999, 0.5, 0.8999, 0.5, 0.7999, 0.375, 0.5, 0.375, 0.6, 0.325, 0.6, 0.325, 0.5, 0.325, 9.999e-05, 0.325, 0.1001, 0.3, 0.1001, 0.3, 9.999e-05, 0.1751, 0.5, 0.1751, 0.6, 0.1001, 0.6, 0.1001, 0.5, 0.9999, 0.4, 0.9999, 0.5, 0.9249, 0.5, 0.9249, 0.4, 0.9249, 0.6, 0.9249, 0.7, 0.8999, 0.7, 0.8999, 0.6, 0.7749, 0.4, 0.7749, 0.5, 0.725, 0.5, 0.725, 0.4, 0.725, 0.3, 0.725, 0.4, 0.7, 0.4, 0.7, 0.3, 0.575, 0.4, 0.575, 0.5, 0.525, 0.5, 0.525, 0.4, 0.525, 0.8999, 0.525, 0.9999, 0.5, 0.9999, 0.5, 0.8999, 0.375, 0.4, 0.375, 0.5, 0.325, 0.5, 0.325, 0.4, 0.1751, 0.4, 0.1751, 0.5, 0.1001, 0.5, 0.1001, 0.4, 0.9999, 0.3, 0.9999, 0.4, 0.9249, 0.4, 0.9249, 0.3, 0.7749, 0.3, 0.7749, 0.2001, 0.7999, 0.2001, 0.7999, 0.3, 0.7749, 0.3, 0.7749, 0.4, 0.725, 0.4, 0.725, 0.3, 0.575, 0.9999, 0.575, 0.8999, 0.6, 0.8999, 0.6, 0.9999, 0.575, 0.3, 0.575, 0.4, 0.525, 0.4, 0.525, 0.3, 0.375, 0.3, 0.375, 0.4, 0.325, 0.4, 0.325, 0.3, 0.325, 0.5, 0.325, 0.6, 0.3, 0.6, 0.3, 0.5, 0.1751, 0.3, 0.1751, 0.4, 0.1001, 0.4, 0.1001, 0.3, 0.9999, 0.2001, 0.9999, 0.3, 0.9249, 0.3, 0.9249, 0.2001, 0.7749, 0.2001, 0.7749, 0.3, 0.725, 0.3, 0.725, 0.2001, 0.575, 0.2001, 0.575, 0.3, 0.525, 0.3, 0.525, 0.2001, 0.525, 0.4, 0.525, 0.5, 0.5, 0.5, 0.5, 0.4, 0.375, 0.2001, 0.375, 0.3, 0.325, 0.3, 0.325, 0.2001, 0.1751, 0.2001, 0.1751, 0.1001, 0.2001, 0.1001, 0.2001, 0.2001, 0.1751, 0.2001, 0.1751, 0.3, 0.1001, 0.3, 0.1001, 0.2001, 0.9999, 0.1001, 0.9999, 0.2001, 0.9249, 0.2001, 0.9249, 0.1001, 0.7749, 0.7999, 0.7749, 0.7, 0.7999, 0.7, 0.7999, 0.7999, 0.7749, 0.1001, 0.7749, 0.2001, 0.725, 0.2001, 0.725, 0.1001, 0.575, 0.1001, 0.575, 0.2001, 0.525, 0.2001, 0.525, 0.1001, 0.375, 0.1001, 0.375, 0.0001, 0.4, 0.0001, 0.4, 0.1001, 0.375, 0.1001, 0.375, 0.2001, 0.325, 0.2001, 0.325, 0.1001, 0.1751, 0.1001, 0.1751, 0.2001, 0.1001, 0.2001, 0.1001, 0.1001, 0.9999, 0.0001, 0.9999, 0.1001, 0.9249, 0.1001, 0.9249, 0.0001, 0.9249, 0.2001, 0.9249, 0.3, 0.8999, 0.3, 0.8999, 0.2001, 0.7749, 0.0001, 0.7749, 0.1001, 0.725, 0.1001, 0.725, 0.0001, 0.575, 0.0001, 0.575, 0.1001, 0.525, 0.1001, 0.525, 0.0001, 0.375, 0.6, 0.375, 0.5, 0.4, 0.5, 0.4, 0.6, 0.375, 0.0001, 0.375, 0.1001, 0.325, 0.1001, 0.325, 9.999e-05, 0.1751, 0.7, 0.1751, 0.6, 0.2001, 0.6, 0.2001, 0.7, 0.1751, 9.999e-05, 0.1751, 0.1001, 0.1001, 0.1001, 0.1001, 9.998e-05, 0.9999, 0.8999, 0.9999, 0.9999, 0.9249, 0.9999, 0.9249, 0.8999, 0.7749, 0.8999, 0.7749, 0.9999, 0.725, 0.9999, 0.725, 0.8999, 0.575, 0.5, 0.575, 0.4, 0.6, 0.4, 0.6, 0.5, 0.575, 0.8999, 0.575, 0.9999, 0.525, 0.9999, 0.525, 0.8999, 0.525, 0.0001, 0.525, 0.1001, 0.5, 0.1001, 0.5, 0.0001, 0.375, 0.8999, 0.375, 0.9999, 0.325, 0.9999, 0.325, 0.8999, 0.325, 0.1001, 0.325, 0.2001, 0.3, 0.2001, 0.3, 0.1001, 0.1751, 0.8999, 0.1751, 0.9999, 0.1001, 0.9999, 0.1001, 0.8999, 0.525, 0.5, 0.525, 0.6, 0.5, 0.6, 0.5, 0.5, 0.7749, 0.4, 0.7749, 0.3, 0.7999, 0.3, 0.7999, 0.4, 0.325, 0.6, 0.325, 0.7, 0.3, 0.7, 0.3, 0.6, 0.725, 0.7999, 0.725, 0.8999, 0.7, 0.8999, 0.7, 0.7999, 0.9249, 0.7, 0.9249, 0.7999, 0.8999, 0.7999, 0.8999, 0.7, 0.375, 0.2001, 0.375, 0.1001, 0.4, 0.1001, 0.4, 0.2001, 0.725, 0.8999, 0.725, 0.9999, 0.7, 0.9999, 0.7, 0.8999, 0.1751, 0.3, 0.1751, 0.2001, 0.2001, 0.2001, 0.2001, 0.3, 0.8999, 0.7999, 0.8999, 0.8999, 0.7999, 0.8999, 0.7999, 0.7999, 0.8999, 0.7, 0.8999, 0.7999, 0.7999, 0.7999, 0.7999, 0.7, 0.8999, 0.6, 0.8999, 0.7, 0.7999, 0.7, 0.7999, 0.6, 0.8999, 0.5, 0.8999, 0.6, 0.7999, 0.6, 0.7999, 0.5, 0.8999, 0.4, 0.8999, 0.5, 0.7999, 0.5, 0.7999, 0.4, 0.8999, 0.3, 0.8999, 0.4, 0.7999, 0.4, 0.7999, 0.3, 0.8999, 0.2001, 0.8999, 0.3, 0.7999, 0.3, 0.7999, 0.2001, 0.8999, 0.1001, 0.8999, 0.2001, 0.7999, 0.2001, 0.7999, 0.1001, 0.8999, 0.0001, 0.8999, 0.1001, 0.7999, 0.1001, 0.7999, 0.0001, 0.8999, 0.8999, 0.8999, 0.9999, 0.7999, 0.9999, 0.7999, 0.8999, 0.7749, 0.2001, 0.7749, 0.1001, 0.7999, 0.1001, 0.7999, 0.2001, 0.9249, 0.5, 0.9249, 0.6, 0.8999, 0.6, 0.8999, 0.5, 0.9249, 0.0001, 0.9249, 0.1001, 0.8999, 0.1001, 0.8999, 0.0001, 0.7749, 0.6, 0.7749, 0.5, 0.7999, 0.5, 0.7999, 0.6, 0.7749, 0.1001, 0.7749, 0.0001, 0.7999, 0.0001, 0.7999, 0.1001, 0.9249, 0.4, 0.9249, 0.5, 0.8999, 0.5, 0.8999, 0.4, 0.9249, 0.8999, 0.9249, 0.9999, 0.8999, 0.9999, 0.8999, 0.8999, 0.9249, 0.7999, 0.9249, 0.8999, 0.8999, 0.8999, 0.8999, 0.7999, 0.7749, 0.5, 0.7749, 0.4, 0.7999, 0.4, 0.7999, 0.5, 0.7749, 0.9999, 0.7749, 0.8999, 0.7999, 0.8999, 0.7999, 0.9999, 0.9249, 0.3, 0.9249, 0.4, 0.8999, 0.4, 0.8999, 0.3, 0.7749, 0.8999, 0.7749, 0.7999, 0.7999, 0.7999, 0.7999, 0.8999, 0.7, 0.7999, 0.7, 0.8999, 0.6, 0.8999, 0.6, 0.7999, 0.7, 0.7, 0.7, 0.7999, 0.6, 0.7999, 0.6, 0.7, 0.7, 0.6, 0.7, 0.7, 0.6, 0.7, 0.6, 0.6, 0.7, 0.5, 0.7, 0.6, 0.6, 0.6, 0.6, 0.5, 0.7, 0.4, 0.7, 0.5, 0.6, 0.5, 0.6, 0.4, 0.7, 0.3, 0.7, 0.4, 0.6, 0.4, 0.6, 0.3, 0.7, 0.2001, 0.7, 0.3, 0.6, 0.3, 0.6, 0.2001, 0.7, 0.1001, 0.7, 0.2001, 0.6, 0.2001, 0.6, 0.1001, 0.7, 0.0001, 0.7, 0.1001, 0.6, 0.1001, 0.6, 0.0001, 0.7, 0.8999, 0.7, 0.9999, 0.6, 0.9999, 0.6, 0.8999, 0.725, 0.2001, 0.725, 0.3, 0.7, 0.3, 0.7, 0.2001, 0.575, 0.7999, 0.575, 0.7, 0.6, 0.7, 0.6, 0.7999, 0.575, 0.3, 0.575, 0.2001, 0.6, 0.2001, 0.6, 0.3, 0.725, 0.6, 0.725, 0.7, 0.7, 0.7, 0.7, 0.6, 0.725, 0.1001, 0.725, 0.2001, 0.7, 0.2001, 0.7, 0.1001, 0.575, 0.7, 0.575, 0.6, 0.6, 0.6, 0.6, 0.7, 0.575, 0.2001, 0.575, 0.1001, 0.6, 0.1001, 0.6, 0.2001, 0.725, 0.5, 0.725, 0.6, 0.7, 0.6, 0.7, 0.5, 0.725, 0.0001, 0.725, 0.1001, 0.7, 0.1001, 0.7, 0.0001, 0.575, 0.6, 0.575, 0.5, 0.6, 0.5, 0.6, 0.6, 0.575, 0.1001, 0.575, 0.0001, 0.6, 0.0001, 0.6, 0.1001, 0.725, 0.4, 0.725, 0.5, 0.7, 0.5, 0.7, 0.4, 0.5, 0.7999, 0.5, 0.8999, 0.4, 0.8999, 0.4, 0.7999, 0.5, 0.7, 0.5, 0.7999, 0.4, 0.7999, 0.4, 0.7, 0.5, 0.6, 0.5, 0.7, 0.4, 0.7, 0.4, 0.6, 0.5, 0.5, 0.5, 0.6, 0.4, 0.6, 0.4, 0.5, 0.5, 0.4, 0.5, 0.5, 0.4, 0.5, 0.4, 0.4, 0.5, 0.3, 0.5, 0.4, 0.4, 0.4, 0.4, 0.3, 0.5, 0.2001, 0.5, 0.3, 0.4, 0.3, 0.4, 0.2001, 0.5, 0.1001, 0.5, 0.2001, 0.4, 0.2001, 0.4, 0.1001, 0.5, 0.0001, 0.5, 0.1001, 0.4, 0.1001, 0.4, 0.0001, 0.5, 0.8999, 0.5, 0.9999, 0.4, 0.9999, 0.4, 0.8999, 0.525, 0.3, 0.525, 0.4, 0.5, 0.4, 0.5, 0.3, 0.375, 0.8999, 0.375, 0.7999, 0.4, 0.7999, 0.4, 0.8999, 0.525, 0.7, 0.525, 0.7999, 0.5, 0.7999, 0.5, 0.7, 0.375, 0.4, 0.375, 0.3, 0.4, 0.3, 0.4, 0.4, 0.525, 0.2001, 0.525, 0.3, 0.5, 0.3, 0.5, 0.2001, 0.375, 0.7999, 0.375, 0.7, 0.4, 0.7, 0.4, 0.7999, 0.375, 0.3, 0.375, 0.2001, 0.4, 0.2001, 0.4, 0.3, 0.525, 0.6, 0.525, 0.7, 0.5, 0.7, 0.5, 0.6, 0.525, 0.1001, 0.525, 0.2001, 0.5, 0.2001, 0.5, 0.1001, 0.375, 0.7, 0.375, 0.6, 0.4, 0.6, 0.4, 0.7, 0.3, 0.7999, 0.3, 0.8999, 0.2001, 0.8999, 0.2001, 0.7999, 0.3, 0.7, 0.3, 0.7999, 0.2001, 0.7999, 0.2001, 0.7, 0.3, 0.6, 0.3, 0.7, 0.2001, 0.7, 0.2001, 0.6, 0.3, 0.5, 0.3, 0.6, 0.2001, 0.6, 0.2001, 0.5, 0.3, 0.4, 0.3, 0.5, 0.2001, 0.5, 0.2001, 0.4, 0.3, 0.3, 0.3, 0.4, 0.2001, 0.4, 0.2001, 0.3, 0.3, 0.2001, 0.3, 0.3, 0.2001, 0.3, 0.2001, 0.2001, 0.3, 0.1001, 0.3, 0.2001, 0.2001, 0.2001, 0.2001, 0.1001, 0.3, 9.999e-05, 0.3, 0.1001, 0.2001, 0.1001, 0.2001, 9.999e-05, 0.3, 0.8999, 0.3, 0.9999, 0.2001, 0.9999, 0.2001, 0.8999, 0.325, 0.4, 0.325, 0.5, 0.3, 0.5, 0.3, 0.4, 0.325, 0.8999, 0.325, 0.9999, 0.3, 0.9999, 0.3, 0.8999, 0.1751, 0.5, 0.1751, 0.4, 0.2001, 0.4, 0.2001, 0.5, 0.325, 0.7999, 0.325, 0.8999, 0.3, 0.8999, 0.3, 0.7999, 0.1751, 0.9999, 0.1751, 0.8999, 0.2001, 0.8999, 0.2001, 0.9999, 0.325, 0.3, 0.325, 0.4, 0.3, 0.4, 0.3, 0.3, 0.1751, 0.8999, 0.1751, 0.7999, 0.2001, 0.7999, 0.2001, 0.8999, 0.325, 0.7, 0.325, 0.7999, 0.3, 0.7999, 0.3, 0.7, 0.1751, 0.4, 0.1751, 0.3, 0.2001, 0.3, 0.2001, 0.4, 0.325, 0.2001, 0.325, 0.3, 0.3, 0.3, 0.3, 0.2001, 0.1751, 0.7999, 0.1751, 0.7, 0.2001, 0.7, 0.2001, 0.7999])
me_plane_001.use_remesh_preserve_volume = False
me_plane_001.use_remesh_preserve_attributes = False
me_plane_001.use_mirror_vertex_groups = False
me_plane_001.update()
me_plane = bpy.data.meshes.new('Plane')
me_plane.from_pydata([(8.0, 1.752e-05, -7.981), (-8.0, 1.943e-05, -7.981), (-8.0, 2.134e-05, 10.02), (8.0, 1.991e-05, 10.02), (-10.0, 2.134e-05, 6.019), (-10.0, 2.116e-05, 4.019), (-10.0, 2.098e-05, 2.019), (-10.0, 2.009e-05, 0.01912), (-10.0, 1.979e-05, -1.981), (-10.0, 1.961e-05, -3.981), (-10.0, 1.943e-05, -5.981), (10.0, 1.752e-05, -5.981), (10.0, 1.818e-05, -3.981), (10.0, 1.836e-05, -1.981), (10.0, 1.854e-05, 0.01912), (10.0, 1.955e-05, 2.019), (10.0, 1.973e-05, 4.019), (10.0, 1.991e-05, 6.019), (-6.0, 1.943e-05, -7.981), (-4.0, 1.0, -7.981), (-2.0, 1.848e-05, -7.981), (-5.981e-07, 1.0, -7.981), (2.0, 1.848e-05, -7.981), (4.0, 1.0, -7.981), (6.0, 1.848e-05, -7.981), (8.0, 1.0, -7.981), (10.0, 1.752e-05, -7.981), (-8.0, 1.0, 10.02), (-4.0, 2.086e-05, 10.02), (7.609e-07, 2.086e-05, 10.02), (4.0, 2.038e-05, 10.02), (4.0, 2.038e-05, 8.019), (6.099e-07, 2.086e-05, 8.019), (-4.0, 2.086e-05, 8.019), (-8.0, 1.0, 8.019), (8.0, 1.991e-05, 8.019), (8.0, 1.0, -5.981), (6.0, 1.848e-05, -5.981), (4.0, 1.0, -5.981), (2.0, 1.848e-05, -5.981), (-4.471e-07, 1.0, -5.981), (-2.0, 1.848e-05, -5.981), (-4.0, 1.0, -5.981), (-6.0, 1.943e-05, -5.981), (-8.0, 1.943e-05, -5.981), (8.0, 1.0, -3.981), (6.0, 1.818e-05, -3.981), (4.0, 1.0, -3.981), (2.0, 1.866e-05, -3.981), (-2.961e-07, 1.0, -3.981), (-2.0, 1.913e-05, -3.981), (-4.0, 1.0, -3.981), (-6.0, 1.913e-05, -3.981), (-8.0, 1.961e-05, -3.981), (8.0, 1.0, -1.981), (6.0, 1.884e-05, -1.981), (4.0, 1.0, -1.981), (2.0, 1.884e-05, -1.981), (-1.451e-07, 1.0, -1.981), (-2.0, 1.931e-05, -1.981), (-4.0, 1.0, -1.981), (-6.0, 1.931e-05, -1.981), (-8.0, 1.979e-05, -1.981), (8.0, 1.0, 0.01912), (6.0, 1.901e-05, 0.01912), (4.0, 1.0, 0.01912), (2.0, 1.925e-05, 0.01912), (5.877e-09, 1.0, 0.01912), (-2.0, 1.949e-05, 0.01912), (-4.0, 1.0, 0.01912), (-6.0, 1.973e-05, 0.01912), (-8.0, 1.997e-05, 0.01912), (8.0, 1.0, 2.019), (6.0, 1.979e-05, 2.019), (4.0, 1.0, 2.019), (2.0, 2.003e-05, 2.019), (1.569e-07, 1.0, 2.019), (-2.0, 2.027e-05, 2.019), (-4.0, 1.0, 2.019), (-6.0, 2.05e-05, 2.019), (-8.0, 2.074e-05, 2.019), (8.0, 1.0, 4.019), (6.0, 2.021e-05, 4.019), (4.0, 1.0, 4.019), (2.0, 2.021e-05, 4.019), (3.079e-07, 1.0, 4.019), (-2.0, 2.068e-05, 4.019), (-4.0, 1.0, 4.019), (-6.0, 2.068e-05, 4.019), (-8.0, 2.116e-05, 4.019), (8.0, 1.0, 6.019), (6.0, 2.038e-05, 6.019), (4.0, 1.0, 6.019), (2.0, 2.038e-05, 6.019), (4.589e-07, 1.0, 6.019), (-2.0, 2.086e-05, 6.019), (-4.0, 1.0, 6.019), (-6.0, 2.134e-05, 6.019), (-8.0, 2.134e-05, 6.019), (8.0, 1.973e-05, 4.019), (8.0, 1.991e-05, 6.019), (8.0, 1.955e-05, 2.019), (8.0, 1.878e-05, 0.01912), (8.0, 1.836e-05, -1.981), (8.0, 1.818e-05, -3.981), (8.0, 1.752e-05, -5.981), (-8.0, 1.0, 4.019), (-8.0, 1.0, 6.019), (-4.0, 2.068e-05, 4.019), (-4.0, 2.086e-05, 6.019), (3.079e-07, 2.068e-05, 4.019), (4.589e-07, 2.086e-05, 6.019), (4.0, 2.021e-05, 4.019), (4.0, 2.038e-05, 6.019), (-8.0, 1.0, 2.019), (-4.0, 2.05e-05, 2.019), (1.569e-07, 2.027e-05, 2.019), (4.0, 1.979e-05, 2.019), (4.0, 1.961e-05, 0.01912), (-8.0, 1.0, 0.01912), (-4.0, 1.973e-05, 0.01912), (5.877e-09, 1.949e-05, 0.01912), (-8.0, 1.0, -1.981), (-4.0, 1.931e-05, -1.981), (-1.451e-07, 1.931e-05, -1.981), (4.0, 1.884e-05, -1.981), (-8.0, 1.0, -3.981), (-4.0, 1.913e-05, -3.981), (-2.961e-07, 1.866e-05, -3.981), (4.0, 1.866e-05, -3.981), (-8.0, 1.0, -5.981), (-4.0, 1.848e-05, -5.981), (-4.471e-07, 1.848e-05, -5.981), (4.0, 1.848e-05, -5.981), (-10.0, 1.943e-05, -7.981), (-10.0, 2.134e-05, 10.02), (-8.0, 2.134e-05, 8.019), (-6.0, 2.134e-05, 8.019), (10.0, 1.991e-05, 10.02), (8.0, 1.0, 10.02), (6.0, 2.038e-05, 10.02), (4.0, 1.0, 10.02), (2.0, 2.038e-05, 10.02), (7.609e-07, 1.0, 10.02), (-2.0, 2.086e-05, 10.02), (-4.0, 1.0, 10.02), (-6.0, 2.134e-05, 10.02), (-4.0, 1.0, 8.019), (-2.0, 2.086e-05, 8.019), (6.099e-07, 1.0, 8.019), (2.0, 2.038e-05, 8.019), (4.0, 1.0, 8.019), (6.0, 2.038e-05, 8.019), (8.0, 1.0, 8.019), (10.0, 1.991e-05, 8.019), (-10.0, 2.134e-05, 8.019), (-8.0, 1.0, -7.981), (-4.0, 1.848e-05, -7.981), (-5.981e-07, 1.848e-05, -7.981), (4.0, 1.848e-05, -7.981), (8.0, 1.752e-05, -9.981), (-8.0, 1.943e-05, -9.981), (-6.0, 1.943e-05, -9.981), (-4.0, 1.0, -9.981), (-2.0, 1.848e-05, -9.981), (-7.491e-07, 1.0, -9.981), (2.0, 1.848e-05, -9.981), (4.0, 1.0, -9.981), (6.0, 1.848e-05, -9.981), (8.0, 1.0, -9.981), (10.0, 1.752e-05, -9.981), (-10.0, 1.943e-05, -9.981), (-8.0, 1.0, -9.981), (-4.0, 1.848e-05, -9.981), (-7.491e-07, 1.848e-05, -9.981), (4.0, 1.848e-05, -9.981)], [], [(33, 148, 144, 28), (25, 24, 168, 169), (105, 11, 12, 104), (104, 12, 13, 103), (103, 13, 14, 102), (102, 14, 15, 101), (101, 15, 16, 99), (99, 16, 17, 100), (5, 106, 107, 4), (89, 88, 97, 98), (88, 87, 96, 97), (108, 86, 95, 109), (86, 85, 94, 95), (110, 84, 93, 111), (84, 83, 92, 93), (112, 82, 91, 113), (82, 81, 90, 91), (6, 114, 106, 5), (80, 79, 88, 89), (79, 78, 87, 88), (115, 77, 86, 108), (77, 76, 85, 86), (116, 75, 84, 110), (75, 74, 83, 84), (117, 73, 82, 112), (73, 72, 81, 82), (7, 119, 114, 6), (71, 70, 79, 80), (70, 69, 78, 79), (120, 68, 77, 115), (68, 67, 76, 77), (121, 66, 75, 116), (66, 65, 74, 75), (118, 64, 73, 117), (64, 63, 72, 73), (8, 122, 119, 7), (62, 61, 70, 71), (61, 60, 69, 70), (123, 59, 68, 120), (59, 58, 67, 68), (124, 57, 66, 121), (57, 56, 65, 66), (125, 55, 64, 118), (55, 54, 63, 64), (9, 126, 122, 8), (53, 52, 61, 62), (52, 51, 60, 61), (127, 50, 59, 123), (50, 49, 58, 59), (128, 48, 57, 124), (48, 47, 56, 57), (129, 46, 55, 125), (46, 45, 54, 55), (10, 130, 126, 9), (44, 43, 52, 53), (43, 42, 51, 52), (131, 41, 50, 127), (41, 40, 49, 50), (132, 39, 48, 128), (39, 38, 47, 48), (133, 37, 46, 129), (37, 36, 45, 46), (19, 18, 162, 163), (24, 159, 175, 168), (22, 158, 174, 166), (26, 0, 160, 170), (37, 133, 159, 24), (11, 105, 0, 26), (130, 10, 134, 156), (38, 39, 22, 23), (41, 131, 157, 20), (35, 154, 138, 3), (95, 94, 149, 148), (4, 107, 34, 155), (93, 92, 151, 150), (97, 96, 147, 137), (98, 97, 137, 136), (155, 34, 27, 135), (137, 147, 145, 146), (32, 150, 142, 29), (148, 149, 143, 144), (42, 43, 18, 19), (156, 134, 171, 172), (136, 137, 146, 2), (43, 44, 1, 18), (39, 132, 158, 22), (150, 151, 141, 142), (40, 41, 20, 21), (91, 90, 153, 152), (21, 20, 164, 165), (23, 22, 166, 167), (100, 17, 154, 35), (111, 93, 150, 32), (109, 95, 148, 33), (113, 91, 152, 31), (31, 152, 140, 30), (20, 157, 173, 164), (152, 153, 139, 140), (18, 1, 161, 162), (36, 37, 24, 25)])
_uv = me_plane.uv_layers.new(name='UVMap')
_uv.uv.foreach_set('vector', [0.9, 0.7, 0.9, 0.6, 1.0, 0.6, 1.0, 0.7, 0.1, 0.1, 0.1, 0.2, 0.0, 0.2, 9.947e-08, 0.1, 0.2, 0.1, 0.2, 4.973e-08, 0.3, 1.119e-07, 0.3, 0.1, 0.3, 0.1, 0.3, 1.119e-07, 0.4, 1.119e-07, 0.4, 0.1, 0.4, 0.1, 0.4, 1.119e-07, 0.5, 4.973e-08, 0.5, 0.1, 0.5, 0.1, 0.5, 4.973e-08, 0.6, 0.0, 0.6, 0.1, 0.6, 0.1, 0.6, 0.0, 0.7, 0.0, 0.7, 0.1, 0.7, 0.1, 0.7, 0.0, 0.8, 4.973e-08, 0.8, 0.1, 0.7, 1.0, 0.7, 0.9, 0.8, 0.9, 0.8, 1.0, 0.7, 0.9, 0.7, 0.8, 0.8, 0.8, 0.8, 0.9, 0.7, 0.8, 0.7, 0.7, 0.8, 0.7, 0.8, 0.8, 0.7, 0.7, 0.7, 0.6, 0.8, 0.6, 0.8, 0.7, 0.7, 0.6, 0.7, 0.5, 0.8, 0.5, 0.8, 0.6, 0.7, 0.5, 0.7, 0.4, 0.8, 0.4, 0.8, 0.5, 0.7, 0.4, 0.7, 0.3, 0.8, 0.3, 0.8, 0.4, 0.7, 0.3, 0.7, 0.2, 0.8, 0.2, 0.8, 0.3, 0.7, 0.2, 0.7, 0.1, 0.8, 0.1, 0.8, 0.2, 0.6, 1.0, 0.6, 0.9, 0.7, 0.9, 0.7, 1.0, 0.6, 0.9, 0.6, 0.8, 0.7, 0.8, 0.7, 0.9, 0.6, 0.8, 0.6, 0.7, 0.7, 0.7, 0.7, 0.8, 0.6, 0.7, 0.6, 0.6, 0.7, 0.6, 0.7, 0.7, 0.6, 0.6, 0.6, 0.5, 0.7, 0.5, 0.7, 0.6, 0.6, 0.5, 0.6, 0.4, 0.7, 0.4, 0.7, 0.5, 0.6, 0.4, 0.6, 0.3, 0.7, 0.3, 0.7, 0.4, 0.6, 0.3, 0.6, 0.2, 0.7, 0.2, 0.7, 0.3, 0.6, 0.2, 0.6, 0.1, 0.7, 0.1, 0.7, 0.2, 0.5, 1.0, 0.5, 0.9, 0.6, 0.9, 0.6, 1.0, 0.5, 0.9, 0.5, 0.8, 0.6, 0.8, 0.6, 0.9, 0.5, 0.8, 0.5, 0.7, 0.6, 0.7, 0.6, 0.8, 0.5, 0.7, 0.5, 0.6, 0.6, 0.6, 0.6, 0.7, 0.5, 0.6, 0.5, 0.5, 0.6, 0.5, 0.6, 0.6, 0.5, 0.5, 0.5, 0.4, 0.6, 0.4, 0.6, 0.5, 0.5, 0.4, 0.5, 0.3, 0.6, 0.3, 0.6, 0.4, 0.5, 0.3, 0.5, 0.2, 0.6, 0.2, 0.6, 0.3, 0.5, 0.2, 0.5, 0.1, 0.6, 0.1, 0.6, 0.2, 0.4, 1.0, 0.4, 0.9, 0.5, 0.9, 0.5, 1.0, 0.4, 0.9, 0.4, 0.8, 0.5, 0.8, 0.5, 0.9, 0.4, 0.8, 0.4, 0.7, 0.5, 0.7, 0.5, 0.8, 0.4, 0.7, 0.4, 0.6, 0.5, 0.6, 0.5, 0.7, 0.4, 0.6, 0.4, 0.5, 0.5, 0.5, 0.5, 0.6, 0.4, 0.5, 0.4, 0.4, 0.5, 0.4, 0.5, 0.5, 0.4, 0.4, 0.4, 0.3, 0.5, 0.3, 0.5, 0.4, 0.4, 0.3, 0.4, 0.2, 0.5, 0.2, 0.5, 0.3, 0.4, 0.2, 0.4, 0.1, 0.5, 0.1, 0.5, 0.2, 0.3, 1.0, 0.3, 0.9, 0.4, 0.9, 0.4, 1.0, 0.3, 0.9, 0.3, 0.8, 0.4, 0.8, 0.4, 0.9, 0.3, 0.8, 0.3, 0.7, 0.4, 0.7, 0.4, 0.8, 0.3, 0.7, 0.3, 0.6, 0.4, 0.6, 0.4, 0.7, 0.3, 0.6, 0.3, 0.5, 0.4, 0.5, 0.4, 0.6, 0.3, 0.5, 0.3, 0.4, 0.4, 0.4, 0.4, 0.5, 0.3, 0.4, 0.3, 0.3, 0.4, 0.3, 0.4, 0.4, 0.3, 0.3, 0.3, 0.2, 0.4, 0.2, 0.4, 0.3, 0.3, 0.2, 0.3, 0.1, 0.4, 0.1, 0.4, 0.2, 0.2, 1.0, 0.2, 0.9, 0.3, 0.9, 0.3, 1.0, 0.2, 0.9, 0.2, 0.8, 0.3, 0.8, 0.3, 0.9, 0.2, 0.8, 0.2, 0.7, 0.3, 0.7, 0.3, 0.8, 0.2, 0.7, 0.2, 0.6, 0.3, 0.6, 0.3, 0.7, 0.2, 0.6, 0.2, 0.5, 0.3, 0.5, 0.3, 0.6, 0.2, 0.5, 0.2, 0.4, 0.3, 0.4, 0.3, 0.5, 0.2, 0.4, 0.2, 0.3, 0.3, 0.3, 0.3, 0.4, 0.2, 0.3, 0.2, 0.2, 0.3, 0.2, 0.3, 0.3, 0.2, 0.2, 0.2, 0.1, 0.3, 0.1, 0.3, 0.2, 0.1, 0.7, 0.1, 0.8, 1.492e-07, 0.8, 0.0, 0.7, 0.1, 0.2, 0.1, 0.3, 0.0, 0.3, 0.0, 0.2, 0.1, 0.4, 0.1, 0.5, 1.492e-07, 0.5, 1.492e-07, 0.4, 0.1, 0.0, 0.1, 0.1, 9.947e-08, 0.1, 9.947e-08, 0.0, 0.2, 0.2, 0.2, 0.3, 0.1, 0.3, 0.1, 0.2, 0.2, 4.973e-08, 0.2, 0.1, 0.1, 0.1, 0.1, 0.0, 0.2, 0.9, 0.2, 1.0, 0.1, 1.0, 0.1, 0.9, 0.2, 0.3, 0.2, 0.4, 0.1, 0.4, 0.1, 0.3, 0.2, 0.6, 0.2, 0.7, 0.1, 0.7, 0.1, 0.6, 0.9, 0.1, 0.9, 1.119e-07, 1.0, 1.119e-07, 1.0, 0.1, 0.8, 0.6, 0.8, 0.5, 0.9, 0.5, 0.9, 0.6, 0.8, 1.0, 0.8, 0.9, 0.9, 0.9, 0.9, 1.0, 0.8, 0.4, 0.8, 0.3, 0.9, 0.3, 0.9, 0.4, 0.8, 0.8, 0.8, 0.7, 0.9, 0.7, 0.9, 0.8, 0.8, 0.9, 0.8, 0.8, 0.9, 0.8, 0.9, 0.9, 0.9, 1.0, 0.9, 0.9, 1.0, 0.9, 1.0, 1.0, 0.9, 0.8, 0.9, 0.7, 1.0, 0.7, 1.0, 0.8, 0.9, 0.5, 0.9, 0.4, 1.0, 0.4, 1.0, 0.5, 0.9, 0.6, 0.9, 0.5, 1.0, 0.5, 1.0, 0.6, 0.2, 0.7, 0.2, 0.8, 0.1, 0.8, 0.1, 0.7, 0.1, 0.9, 0.1, 1.0, 9.947e-08, 1.0, 0.0, 0.9, 0.9, 0.9, 0.9, 0.8, 1.0, 0.8, 1.0, 0.9, 0.2, 0.8, 0.2, 0.9, 0.1, 0.9, 0.1, 0.8, 0.2, 0.4, 0.2, 0.5, 0.1, 0.5, 0.1, 0.4, 0.9, 0.4, 0.9, 0.3, 1.0, 0.3, 1.0, 0.4, 0.2, 0.5, 0.2, 0.6, 0.1, 0.6, 0.1, 0.5, 0.8, 0.2, 0.8, 0.1, 0.9, 0.1, 0.9, 0.2, 0.1, 0.5, 0.1, 0.6, 1.492e-07, 0.6, 0.0, 0.5, 0.1, 0.3, 0.1, 0.4, 1.492e-07, 0.4, 0.0, 0.3, 0.8, 0.1, 0.8, 4.973e-08, 0.9, 1.119e-07, 0.9, 0.1, 0.8, 0.5, 0.8, 0.4, 0.9, 0.4, 0.9, 0.5, 0.8, 0.7, 0.8, 0.6, 0.9, 0.6, 0.9, 0.7, 0.8, 0.3, 0.8, 0.2, 0.9, 0.2, 0.9, 0.3, 0.9, 0.3, 0.9, 0.2, 1.0, 0.2, 1.0, 0.3, 0.1, 0.6, 0.1, 0.7, 1.492e-07, 0.7, 1.492e-07, 0.6, 0.9, 0.2, 0.9, 0.1, 1.0, 0.1, 1.0, 0.2, 0.1, 0.8, 0.1, 0.9, 0.0, 0.9, 1.492e-07, 0.8, 0.2, 0.1, 0.2, 0.2, 0.1, 0.2, 0.1, 0.1])
me_plane.use_remesh_preserve_volume = False
me_plane.use_remesh_preserve_attributes = False
me_plane.use_mirror_vertex_groups = False
me_plane.update()

# ---- objects
ob_ventend_r = bpy.data.objects.new('VentEnd.R', me_plane_006)
ob_ventend_l = bpy.data.objects.new('VentEnd.L', me_plane_005)
ob_plane = bpy.data.objects.new('Plane', me_plane_004)
ob_ondulatedwallend_r = bpy.data.objects.new('OndulatedWallEnd.R', me_plane_003)
ob_ondulatedwallend_l = bpy.data.objects.new('OndulatedWallEnd.L', me_plane_002)
ob_ondulatedwall = bpy.data.objects.new('OndulatedWall', me_plane_001)
ob_vent = bpy.data.objects.new('Vent', me_plane)

# ---- transforms, parenting, visibility, modifiers, constraints
ob_ventend_r.location = (0.0, 0.0, 0.0)
ob_ventend_r.rotation_euler = (-0.0, 1.571, 0.0)
ob_ventend_r.lineart.crease_threshold = 0.0
ob_ventend_l.location = (0.0, 0.0, 0.0)
ob_ventend_l.rotation_euler = (-0.0, 1.571, 0.0)
ob_ventend_l.lineart.crease_threshold = 0.0
ob_plane.location = (0.0, 0.0, 0.0)
ob_plane.lineart.crease_threshold = 0.0
ob_ondulatedwallend_r.location = (0.0, 0.0, 0.0)
ob_ondulatedwallend_r.lineart.crease_threshold = 0.0
ob_ondulatedwallend_l.location = (0.0, 0.0, 0.0)
ob_ondulatedwallend_l.lineart.crease_threshold = 0.0
ob_ondulatedwall.location = (0.0, 0.0, 0.0)
ob_ondulatedwall.lineart.crease_threshold = 0.0
ob_vent.location = (0.0, 0.0, 0.0)
ob_vent.rotation_euler = (-0.0, 1.571, 0.0)
ob_vent.lineart.crease_threshold = 0.0

# ---- collection membership
col_collection_1.objects.link(ob_ventend_r)
col_collection_1.objects.link(ob_ventend_l)
col_collection_1.objects.link(ob_plane)
col_collection_1.objects.link(ob_ondulatedwallend_r)
col_collection_1.objects.link(ob_ondulatedwallend_l)
col_collection_1.objects.link(ob_ondulatedwall)
col_collection_1.objects.link(ob_vent)

# ---- scene / render settings (as saved in the file)
scene.frame_start = 1; scene.frame_end = 250; scene.frame_set(1)
scene.render.engine = 'BLENDER_EEVEE_NEXT'
scene.render.resolution_percentage = 50
scene.render.dither_intensity = 0.0
scene.cycles.use_denoising = False
scene.cycles.samples = 128
scene.cycles.sampling_pattern = 'TABULATED_SOBOL'
scene.cycles.use_adaptive_sampling = False
scene.cycles.use_light_tree = False
scene.cycles.blur_glossy = 0.0
scene.cycles.sample_clamp_indirect = 0.0
scene.view_settings.view_transform = 'Standard'
bpy.context.view_layer.update()

# ---- added for rendering (the .blend has no active camera and no usable light): camera, sun
cam_auto = bpy.data.cameras.new('AutoCamera')
cam_auto.lens = 50.0
cam_auto.sensor_width = 36.0
cam_auto.clip_end = 1000.0
ob_auto_camera = bpy.data.objects.new('AutoCamera', cam_auto)
scene.collection.objects.link(ob_auto_camera)
ob_auto_camera.location = (26.2567, -31.4965, 20.9977)
ob_auto_camera.rotation_euler = (1.09748, -7.21219e-08, 0.694738)
scene.camera = ob_auto_camera
light_auto_sun = bpy.data.lights.new('AutoSun', 'SUN')
light_auto_sun.energy = 3.0
light_auto_sun.angle = 0.0523599
ob_auto_sun = bpy.data.objects.new('AutoSun', light_auto_sun)
scene.collection.objects.link(ob_auto_sun)
ob_auto_sun.rotation_euler = (0.872665, 0.174533, 0.523599)
bpy.context.view_layer.update()
